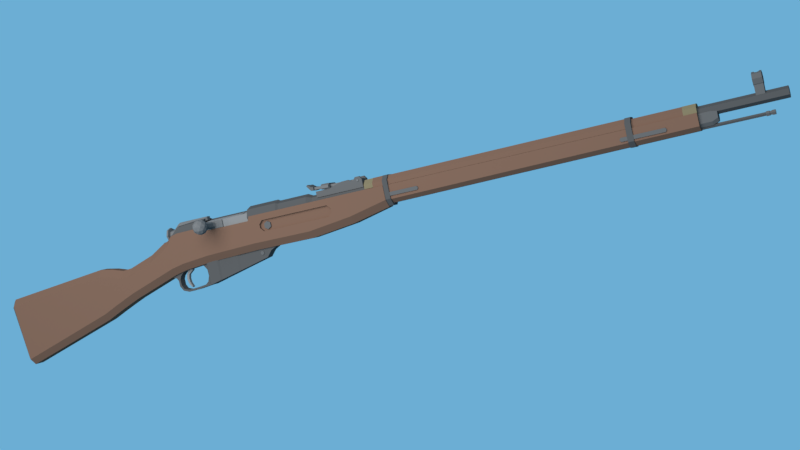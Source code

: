 # Source: Mosin_Nagant.blend  (saved by Blender 2.79.0; exported with 4.5.12 LTS)
import bpy
from mathutils import Matrix  # noqa: F401  (used for matrix-valued properties, if any)

bpy.ops.wm.read_factory_settings(use_empty=True)
scene = bpy.context.scene
scene.name = 'Scene'

# ---- collections
col_collection_1 = bpy.data.collections.new('Collection 1'); scene.collection.children.link(col_collection_1)

# ---- materials (node trees are filled in below, after node groups)
mat_material_007 = bpy.data.materials.new('Material.007')
mat_material_007.alpha_threshold = 0.0
mat_material_007.roughness = 0.5
mat_material_001 = bpy.data.materials.new('Material.001')
mat_material_001.alpha_threshold = 0.0
mat_material_001.roughness = 0.5
mat_material_006 = bpy.data.materials.new('Material.006')
mat_material_006.alpha_threshold = 0.0
mat_material_006.roughness = 0.5
mat_material_002 = bpy.data.materials.new('Material.002')
mat_material_002.alpha_threshold = 0.0
mat_material_002.roughness = 0.5
mat_material_005 = bpy.data.materials.new('Material.005')
mat_material_005.alpha_threshold = 0.0
mat_material_005.roughness = 0.5
mat_material_004 = bpy.data.materials.new('Material.004')
mat_material_004.alpha_threshold = 0.0
mat_material_004.roughness = 0.5
mat_material = bpy.data.materials.new('Material')
mat_material.alpha_threshold = 0.0
mat_material.roughness = 0.5
mat_material.line_color = (0.0, 0.0, 0.0, 1.0)
mat_material_003 = bpy.data.materials.new('Material.003')
mat_material_003.alpha_threshold = 0.0
mat_material_003.roughness = 0.5

# ---- material node trees
mat_material_007.use_nodes = True; mat_material_007.node_tree.nodes.clear()
_N = mat_material_007.node_tree.nodes; _L = mat_material_007.node_tree.links
n0 = _N.new('ShaderNodeOutputMaterial'); n0.name = 'Material Output'; n0.location = (300, 300)
n1 = _N.new('ShaderNodeBsdfDiffuse'); n1.name = 'Diffuse BSDF'; n1.location = (10, 300)
n1.inputs[0].default_value = (0.1193, 0.1193, 0.1193, 1.0)
_L.new(n1.outputs[0], n0.inputs[0])
n0.is_active_output = True
mat_material_001.use_nodes = True; mat_material_001.node_tree.nodes.clear()
_N = mat_material_001.node_tree.nodes; _L = mat_material_001.node_tree.links
n0 = _N.new('ShaderNodeOutputMaterial'); n0.name = 'Material Output'; n0.location = (300, 300)
n1 = _N.new('ShaderNodeBsdfDiffuse'); n1.name = 'Diffuse BSDF'; n1.location = (10, 300)
n1.inputs[0].default_value = (0.04696, 0.04696, 0.04696, 1.0)
_L.new(n1.outputs[0], n0.inputs[0])
n0.is_active_output = True
mat_material_006.use_nodes = True; mat_material_006.node_tree.nodes.clear()
_N = mat_material_006.node_tree.nodes; _L = mat_material_006.node_tree.links
n0 = _N.new('ShaderNodeOutputMaterial'); n0.name = 'Material Output'; n0.location = (300, 300)
n1 = _N.new('ShaderNodeBsdfDiffuse'); n1.name = 'Diffuse BSDF'; n1.location = (10, 300)
n1.inputs[0].default_value = (0.08714, 0.08714, 0.08714, 1.0)
_L.new(n1.outputs[0], n0.inputs[0])
n0.is_active_output = True
mat_material_002.use_nodes = True; mat_material_002.node_tree.nodes.clear()
_N = mat_material_002.node_tree.nodes; _L = mat_material_002.node_tree.links
n0 = _N.new('ShaderNodeOutputMaterial'); n0.name = 'Material Output'; n0.location = (300, 300)
n1 = _N.new('ShaderNodeBsdfDiffuse'); n1.name = 'Diffuse BSDF'; n1.location = (10, 300)
n1.inputs[0].default_value = (0.06372, 0.06372, 0.06372, 1.0)
_L.new(n1.outputs[0], n0.inputs[0])
n0.is_active_output = True
mat_material_005.use_nodes = True; mat_material_005.node_tree.nodes.clear()
_N = mat_material_005.node_tree.nodes; _L = mat_material_005.node_tree.links
n0 = _N.new('ShaderNodeOutputMaterial'); n0.name = 'Material Output'; n0.location = (300, 300)
n1 = _N.new('ShaderNodeBsdfDiffuse'); n1.name = 'Diffuse BSDF'; n1.location = (10, 300)
n1.inputs[0].default_value = (0.06372, 0.06372, 0.06372, 1.0)
_L.new(n1.outputs[0], n0.inputs[0])
n0.is_active_output = True
mat_material_004.use_nodes = True; mat_material_004.node_tree.nodes.clear()
_N = mat_material_004.node_tree.nodes; _L = mat_material_004.node_tree.links
n0 = _N.new('ShaderNodeOutputMaterial'); n0.name = 'Material Output'; n0.location = (300, 300)
n1 = _N.new('ShaderNodeBsdfDiffuse'); n1.name = 'Diffuse BSDF'; n1.location = (10, 300)
n1.inputs[0].default_value = (0.1107, 0.09266, 0.05474, 1.0)
_L.new(n1.outputs[0], n0.inputs[0])
n0.is_active_output = True
mat_material.use_nodes = True; mat_material.node_tree.nodes.clear()
_N = mat_material.node_tree.nodes; _L = mat_material.node_tree.links
n0 = _N.new('ShaderNodeOutputMaterial'); n0.name = 'Material Output'; n0.location = (300, 300)
n1 = _N.new('ShaderNodeBsdfDiffuse'); n1.name = 'Diffuse BSDF'; n1.location = (10, 300)
n1.inputs[0].default_value = (0.0985, 0.05626, 0.03896, 1.0)
_L.new(n1.outputs[0], n0.inputs[0])
n0.is_active_output = True
mat_material_003.use_nodes = True; mat_material_003.node_tree.nodes.clear()
_N = mat_material_003.node_tree.nodes; _L = mat_material_003.node_tree.links
n0 = _N.new('ShaderNodeOutputMaterial'); n0.name = 'Material Output'; n0.location = (300, 300)
n1 = _N.new('ShaderNodeBsdfDiffuse'); n1.name = 'Diffuse BSDF'; n1.location = (10, 300)
n1.inputs[0].default_value = (0.1329, 0.1329, 0.1329, 1.0)
_L.new(n1.outputs[0], n0.inputs[0])
n0.is_active_output = True

# ---- world
world_world = bpy.data.worlds.new('World'); scene.world = world_world
world_world.use_nodes = True; world_world.node_tree.nodes.clear()
_N = world_world.node_tree.nodes; _L = world_world.node_tree.links
n0 = _N.new('ShaderNodeOutputWorld'); n0.name = 'World Output'; n0.location = (300, 300)
n1 = _N.new('ShaderNodeBackground'); n1.name = 'Background'; n1.location = (10, 300)
n1.inputs[0].default_value = (0.15, 0.4233, 0.6584, 1.0)
_L.new(n1.outputs[0], n0.inputs[0])
n0.is_active_output = True
world_world.color = (0.05088, 0.05088, 0.05088)
world_world.use_sun_shadow = False
world_world.sun_shadow_jitter_overblur = 0.0
world_world.cycles.sampling_method = 'MANUAL'

# ---- cameras
cam_camera = bpy.data.cameras.new('Camera')
cam_camera.clip_end = 100.0
cam_camera.lens = 42.4
cam_camera.sensor_width = 32.0
cam_camera.sensor_height = 18.0
cam_camera.ortho_scale = 7.314
cam_camera.dof.focus_distance = 0.0

# ---- lights
light_lamp = bpy.data.lights.new('Lamp', 'AREA')
light_lamp.transmission_factor = 0.0
light_lamp.cutoff_distance = 30.0
light_lamp.energy = 5498.0
light_lamp.shadow_buffer_clip_start = 1.001
light_lamp.shadow_soft_size = 15.0
light_lamp.shadow_maximum_resolution = 0.006
light_lamp.use_absolute_resolution = True
light_lamp.size = 15.0
light_lamp.size_y = 0.1

# ---- meshes
me_cylinder_014 = bpy.data.meshes.new('Cylinder.014')
me_cylinder_014.from_pydata([(0.0, 1.0, -1.0), (0.0, 1.0, 1.0), (0.866, 0.5, -1.0), (0.866, 0.5, 1.0), (0.866, -0.5, -1.0), (0.866, -0.5, 1.0), (-8.742e-08, -1.0, -1.0), (-8.742e-08, -1.0, 1.0), (-0.866, -0.5, -1.0), (-0.866, -0.5, 1.0), (-0.866, 0.5, -1.0), (-0.866, 0.5, 1.0)], [], [(0, 1, 3, 2), (2, 3, 5, 4), (4, 5, 7, 6), (6, 7, 9, 8), (3, 1, 11, 9, 7, 5), (8, 9, 11, 10), (10, 11, 1, 0), (0, 2, 4, 6, 8, 10)])
me_cylinder_014.materials.append(mat_material_007)
me_cylinder_014.use_remesh_preserve_volume = False
me_cylinder_014.use_remesh_preserve_attributes = False
me_cylinder_014.use_mirror_vertex_groups = False
me_cylinder_014.update()
me_cube_038 = bpy.data.meshes.new('Cube.038')
me_cube_038.from_pydata([(-5.823, -1.0, -2.627), (-5.823, -1.0, -0.6272), (-5.823, 1.0, -2.627), (-5.823, 1.0, -0.6272), (2.332, -1.0, -0.7145), (2.332, -1.0, 1.286), (2.332, 1.0, -0.7145), (2.332, 1.0, 1.286), (-6.871, 2.384e-07, -2.871), (-6.871, 2.384e-07, -0.8711), (1.0, 0.0, -1.0), (1.0, 0.0, 1.0)], [], [(8, 9, 3, 2), (2, 3, 7, 6), (10, 11, 5, 4), (4, 5, 1, 0), (8, 10, 4, 0), (11, 9, 1, 5), (7, 3, 9, 11), (2, 6, 10, 8), (6, 7, 11, 10), (0, 1, 9, 8)])
me_cube_038.materials.append(mat_material_001)
me_cube_038.use_remesh_preserve_volume = False
me_cube_038.use_remesh_preserve_attributes = False
me_cube_038.use_mirror_vertex_groups = False
me_cube_038.update()
me_cube_037 = bpy.data.meshes.new('Cube.037')
me_cube_037.from_pydata([(-8.364, -0.5618, 0.5239), (-8.578, -0.4801, 0.4979), (-8.651, -0.3633, 0.4607), (-8.074, 0.6134, 0.6196), (-8.878, 3.494e-08, 0.3451), (-8.578, 0.4801, 0.4979), (-8.364, 0.5618, 0.5239), (-8.651, 0.3633, 0.4607), (-7.525, 0.5618, 0.5239), (-7.525, 2.594e-07, 0.3451), (-7.525, -0.5618, 0.5239), (-8.345, -0.5618, 0.5532), (-8.559, -0.4801, 0.5272), (-8.632, -0.3633, 0.49), (-8.859, 3.494e-08, 0.3744), (-8.559, 0.4801, 0.5272), (-8.345, 0.5618, 0.5532), (-8.632, 0.3633, 0.49), (-7.506, 0.5618, 0.5532), (-7.506, 2.594e-07, 0.3744), (-7.506, -0.5618, 0.5532)], [(6, 3)], [(10, 9, 19, 20), (4, 2, 13, 14), (14, 19, 18, 16, 15, 17), (14, 13, 12, 11, 20, 19), (7, 4, 14, 17), (1, 0, 11, 12), (0, 10, 20, 11), (6, 5, 15, 16), (8, 6, 16, 18), (2, 1, 12, 13), (9, 8, 18, 19), (5, 7, 17, 15)])
me_cube_037.materials.append(mat_material_001)
me_cube_037.use_remesh_preserve_volume = False
me_cube_037.use_remesh_preserve_attributes = False
me_cube_037.use_mirror_vertex_groups = False
me_cube_037.update()
me_cube_036 = bpy.data.meshes.new('Cube.036')
me_cube_036.from_pydata([(-3.992, -1.0, -1.277), (-3.992, -1.0, 1.032), (-3.992, 1.0, -1.277), (-3.992, 1.0, 1.032), (2.736, -1.0, -1.277), (2.736, -1.0, 1.032), (2.736, 1.0, -1.277), (2.736, 1.0, 1.032)], [], [(0, 1, 3, 2), (2, 3, 7, 6), (6, 7, 5, 4), (4, 5, 1, 0), (2, 6, 4, 0), (7, 3, 1, 5)])
me_cube_036.materials.append(mat_material_006)
me_cube_036.use_remesh_preserve_volume = False
me_cube_036.use_remesh_preserve_attributes = False
me_cube_036.use_mirror_vertex_groups = False
me_cube_036.update()
me_icosphere = bpy.data.meshes.new('Icosphere')
me_icosphere.from_pydata([(0.0, 0.0, -1.0), (0.7236, -0.5257, -0.4472), (-0.2764, -0.8506, -0.4472), (-0.8944, 0.0, -0.4472), (-0.2764, 0.8506, -0.4472), (0.7236, 0.5257, -0.4472), (0.2764, -0.8506, 0.4472), (-0.7236, -0.5257, 0.4472), (-0.7236, 0.5257, 0.4472), (0.2764, 0.8506, 0.4472), (0.8944, 0.0, 0.4472), (0.0, 0.0, 1.0), (-0.1625, -0.5, -0.8507), (0.4253, -0.309, -0.8507), (0.2629, -0.809, -0.5257), (0.8506, 0.0, -0.5257), (0.4253, 0.309, -0.8507), (-0.5257, 0.0, -0.8507), (-0.6882, -0.5, -0.5257), (-0.1625, 0.5, -0.8507), (-0.6882, 0.5, -0.5257), (0.2629, 0.809, -0.5257), (0.9511, -0.309, 0.0), (0.9511, 0.309, 0.0), (0.0, -1.0, 0.0), (0.5878, -0.809, 0.0), (-0.9511, -0.309, 0.0), (-0.5878, -0.809, 0.0), (-0.5878, 0.809, 0.0), (-0.9511, 0.309, 0.0), (0.5878, 0.809, 0.0), (0.0, 1.0, 0.0), (0.6882, -0.5, 0.5257), (-0.2629, -0.809, 0.5257), (-0.8506, 0.0, 0.5257), (-0.2629, 0.809, 0.5257), (0.6882, 0.5, 0.5257), (0.1625, -0.5, 0.8507), (0.5257, 0.0, 0.8507), (-0.4253, -0.309, 0.8507), (-0.4253, 0.309, 0.8507), (0.1625, 0.5, 0.8507)], [], [(0, 13, 12), (1, 13, 15), (0, 12, 17), (0, 17, 19), (0, 19, 16), (1, 15, 22), (2, 14, 24), (3, 18, 26), (4, 20, 28), (5, 21, 30), (1, 22, 25), (2, 24, 27), (3, 26, 29), (4, 28, 31), (5, 30, 23), (6, 32, 37), (7, 33, 39), (8, 34, 40), (9, 35, 41), (10, 36, 38), (38, 41, 11), (38, 36, 41), (36, 9, 41), (41, 40, 11), (41, 35, 40), (35, 8, 40), (40, 39, 11), (40, 34, 39), (34, 7, 39), (39, 37, 11), (39, 33, 37), (33, 6, 37), (37, 38, 11), (37, 32, 38), (32, 10, 38), (23, 36, 10), (23, 30, 36), (30, 9, 36), (31, 35, 9), (31, 28, 35), (28, 8, 35), (29, 34, 8), (29, 26, 34), (26, 7, 34), (27, 33, 7), (27, 24, 33), (24, 6, 33), (25, 32, 6), (25, 22, 32), (22, 10, 32), (30, 31, 9), (30, 21, 31), (21, 4, 31), (28, 29, 8), (28, 20, 29), (20, 3, 29), (26, 27, 7), (26, 18, 27), (18, 2, 27), (24, 25, 6), (24, 14, 25), (14, 1, 25), (22, 23, 10), (22, 15, 23), (15, 5, 23), (16, 21, 5), (16, 19, 21), (19, 4, 21), (19, 20, 4), (19, 17, 20), (17, 3, 20), (17, 18, 3), (17, 12, 18), (12, 2, 18), (15, 16, 5), (15, 13, 16), (13, 0, 16), (12, 14, 2), (12, 13, 14), (13, 1, 14)])
me_icosphere.materials.append(mat_material_006)
me_icosphere.use_remesh_preserve_volume = False
me_icosphere.use_remesh_preserve_attributes = False
me_icosphere.use_mirror_vertex_groups = False
me_icosphere.update()
me_cylinder_012 = bpy.data.meshes.new('Cylinder.012')
me_cylinder_012.from_pydata([(0.0, 1.0, -5.224), (8.227e-09, 1.0, -0.1437), (0.866, 0.5, -5.224), (1.225, 0.5, -0.1437), (0.866, -0.5, -5.224), (1.225, -0.5, -0.1437), (-8.742e-08, -1.0, -5.224), (-1.154e-07, -1.0, -0.1437), (-0.866, -0.5, -5.224), (-1.225, -0.5, -0.1437), (-0.866, 0.5, -5.224), (-1.225, 0.5, -0.1437), (0.0, 1.0, -1.092), (0.866, 0.5, -1.092), (0.866, -0.5, -1.092), (-8.742e-08, -1.0, -1.092), (-0.866, -0.5, -1.092), (-0.866, 0.5, -1.092)], [], [(12, 1, 3, 13), (13, 3, 5, 14), (14, 5, 7, 15), (15, 7, 9, 16), (3, 1, 11, 9, 7, 5), (16, 9, 11, 17), (17, 11, 1, 12), (0, 2, 4, 6, 8, 10), (10, 17, 12, 0), (8, 16, 17, 10), (6, 15, 16, 8), (4, 14, 15, 6), (2, 13, 14, 4), (0, 12, 13, 2)])
me_cylinder_012.materials.append(mat_material_006)
me_cylinder_012.use_remesh_preserve_volume = False
me_cylinder_012.use_remesh_preserve_attributes = False
me_cylinder_012.use_mirror_vertex_groups = False
me_cylinder_012.update()
me_cylinder_011 = bpy.data.meshes.new('Cylinder.011')
me_cylinder_011.from_pydata([(0.0, 1.0, -1.0), (0.0, 1.0, 1.0), (0.7071, 0.7071, -1.0), (0.7071, 0.7071, 1.0), (1.0, -4.371e-08, -1.0), (1.0, -4.371e-08, 1.0), (0.7071, -0.7071, -1.0), (0.7071, -0.7071, 1.0), (-8.742e-08, -1.0, -1.0), (-8.742e-08, -1.0, 1.0), (-0.7071, -0.7071, -1.0), (-0.7071, -0.7071, 1.0), (-1.0, 1.192e-08, -1.0), (-1.0, 1.192e-08, 1.0), (-0.7071, 0.7071, -1.0), (-0.7071, 0.7071, 1.0)], [], [(0, 1, 3, 2), (2, 3, 5, 4), (4, 5, 7, 6), (6, 7, 9, 8), (8, 9, 11, 10), (10, 11, 13, 12), (3, 1, 15, 13, 11, 9, 7, 5), (12, 13, 15, 14), (14, 15, 1, 0), (0, 2, 4, 6, 8, 10, 12, 14)])
me_cylinder_011.materials.append(mat_material_006)
me_cylinder_011.use_remesh_preserve_volume = False
me_cylinder_011.use_remesh_preserve_attributes = False
me_cylinder_011.use_mirror_vertex_groups = False
me_cylinder_011.update()
me_cube_035 = bpy.data.meshes.new('Cube.035')
me_cube_035.from_pydata([(-8.61, -1.0, -0.8241), (-8.61, -1.0, 0.8241), (-8.61, 1.0, -0.8241), (-8.61, 1.0, 0.8241), (1.772, -0.7473, -0.8241), (1.772, -0.7473, 0.8241), (1.146, 1.0, -0.8241), (1.146, 1.0, 0.8241), (-0.3016, 1.0, -0.8241), (-0.3016, 1.0, 0.8241), (-0.3015, -0.7473, -0.8241), (-0.3015, -0.7473, 0.8241), (0.2975, 1.0, 0.8241), (0.2986, -0.7473, -0.8241), (0.2975, 1.0, -0.8241), (0.2986, -0.7473, 0.8241), (-8.61, -0.1306, -0.8241), (-8.61, -0.1306, 0.8241), (1.5, -0.1306, -0.8241), (1.5, -0.1306, 0.8241), (-0.3015, -0.1306, 0.8241), (-0.3015, -0.1306, -0.8241), (0.2981, -0.1306, 0.8241), (0.2981, -0.1306, -0.8241), (-2.916, 1.0, -0.8241), (-2.916, -0.7473, 0.8241), (-2.916, 1.0, 0.8241), (-2.916, -0.7473, -0.8241), (-2.916, -0.1306, -0.8241), (-2.916, -0.1306, 0.8241), (-3.814, 1.0, -0.8241), (-3.814, -1.0, 0.8241), (-3.814, -0.1306, -0.8241), (-3.814, 1.0, 0.8241), (-3.814, -1.0, -0.8241), (-3.814, -0.1306, 0.8241)], [], [(16, 17, 3, 2), (14, 12, 7, 6), (18, 19, 5, 4), (34, 31, 1, 0), (23, 18, 4, 13), (35, 17, 1, 31), (22, 20, 11, 15), (28, 21, 10, 27), (13, 15, 11, 10), (24, 26, 9, 8), (4, 5, 15, 13), (19, 22, 15, 5), (21, 23, 13, 10), (7, 12, 22, 19), (24, 8, 21, 28), (33, 3, 17, 35), (14, 6, 18, 23), (6, 7, 19, 18), (0, 1, 17, 16), (14, 23, 22, 12), (8, 9, 20, 21), (23, 21, 20, 22), (9, 26, 29, 20), (30, 24, 28, 32), (30, 33, 26, 24), (32, 28, 27, 34), (20, 29, 25, 11), (10, 11, 25, 27), (16, 32, 34, 0), (2, 3, 33, 30), (2, 30, 32, 16), (26, 33, 35, 29), (29, 35, 31, 25), (27, 25, 31, 34)])
me_cube_035.materials.append(mat_material_007)
me_cube_035.use_remesh_preserve_volume = False
me_cube_035.use_remesh_preserve_attributes = False
me_cube_035.use_mirror_vertex_groups = False
me_cube_035.update()
me_cube_033 = bpy.data.meshes.new('Cube.033')
me_cube_033.from_pydata([(-1.0, -1.0, -1.226), (-1.0, -1.0, 1.0), (-1.0, 1.0, -1.226), (-1.0, 1.0, 1.0), (2.614, -1.0, -1.226), (2.614, -1.0, 1.0), (2.614, 1.0, -1.226), (2.614, 1.0, 1.0)], [], [(0, 1, 3, 2), (2, 3, 7, 6), (6, 7, 5, 4), (4, 5, 1, 0), (2, 6, 4, 0), (7, 3, 1, 5)])
me_cube_033.materials.append(mat_material_006)
me_cube_033.use_remesh_preserve_volume = False
me_cube_033.use_remesh_preserve_attributes = False
me_cube_033.use_mirror_vertex_groups = False
me_cube_033.update()
me_cube_032 = bpy.data.meshes.new('Cube.032')
me_cube_032.from_pydata([(-1.0, -0.7684, -1.0), (0.4616, -1.0, -0.05047), (-1.0, 0.7684, -1.0), (0.4616, 1.0, -0.05047), (2.236, -1.0, -1.0), (4.888, -1.0, -0.006307), (2.236, 1.0, -1.0), (4.888, 1.0, -0.006307), (9.766, -0.5868, -0.02908), (9.353, -1.0, -0.02715), (9.353, 1.0, -0.02715), (9.766, 0.5868, -0.02908), (9.771, -0.5868, 0.9523), (9.771, 0.5868, 0.9523), (1.232, -1.0, 0.6106), (1.656, -0.6355, 0.9751), (1.656, 0.6355, 0.9751), (1.232, 1.0, 0.6106), (4.891, -1.0, 0.6106), (4.893, -0.6355, 0.9751), (4.893, 0.6355, 0.9751), (4.891, 1.0, 0.6106), (9.722, -0.6355, 0.9525), (9.356, -1.0, 0.5898), (9.356, 1.0, 0.5898), (9.722, 0.6355, 0.9525)], [], [(0, 1, 3, 2), (2, 3, 7, 6), (6, 7, 5, 4), (4, 5, 1, 0), (2, 6, 4, 0), (22, 23, 9, 8, 12), (1, 5, 18, 14), (20, 16, 15, 19), (7, 3, 17, 21), (20, 19, 22, 12, 13, 25), (7, 21, 24, 10), (5, 7, 10, 11, 8, 9), (18, 5, 9, 23), (10, 24, 25, 13, 11), (8, 11, 13, 12), (16, 20, 21, 17), (19, 15, 14, 18), (22, 19, 18, 23), (20, 25, 24, 21), (3, 1, 14, 15, 16, 17)])
me_cube_032.materials.append(mat_material_006)
me_cube_032.use_remesh_preserve_volume = False
me_cube_032.use_remesh_preserve_attributes = False
me_cube_032.use_mirror_vertex_groups = False
me_cube_032.update()
me_cylinder_010 = bpy.data.meshes.new('Cylinder.010')
me_cylinder_010.from_pydata([(3.431e-07, 1.0, 0.7622), (0.0, 1.0, 1.0), (0.7071, 0.7071, 0.7622), (0.7071, 0.7071, 1.0), (1.0, -2.805e-07, 0.7622), (1.0, -4.371e-08, 1.0), (0.7071, -0.7071, 0.7622), (0.7071, -0.7071, 1.0), (2.557e-07, -1.0, 0.7622), (-8.742e-08, -1.0, 1.0), (-0.7071, -0.7071, 0.7622), (-0.7071, -0.7071, 1.0), (-1.0, -2.248e-07, 0.7622), (-1.0, 1.192e-08, 1.0), (-0.7071, 0.7071, 0.7622), (-0.7071, 0.7071, 1.0), (2.935e-07, 0.5675, 0.5767), (0.4013, 0.4013, 0.5767), (0.5675, -2.385e-07, 0.5767), (0.4013, -0.4013, 0.5767), (2.438e-07, -0.5675, 0.5767), (-0.4013, -0.4013, 0.5767), (-0.5675, -2.069e-07, 0.5767), (-0.4013, 0.4013, 0.5767), (1.046e-08, 0.5997, 1.069), (0.424, 0.424, 1.069), (0.5997, -3.251e-08, 1.069), (0.424, -0.424, 1.069), (-4.196e-08, -0.5997, 1.069), (-0.424, -0.424, 1.069), (-0.5997, 8.557e-10, 1.069), (-0.424, 0.424, 1.069), (2.48e-08, 0.5997, 1.517), (0.424, 0.424, 1.517), (0.5997, -9.274e-08, 1.517), (0.424, -0.424, 1.517), (-2.762e-08, -0.5997, 1.517), (-0.424, -0.424, 1.517), (-0.5997, -5.937e-08, 1.517), (-0.424, 0.424, 1.517), (7.646e-08, 0.6891, 1.851), (0.4872, 0.4872, 1.851), (0.6891, -1.437e-07, 1.851), (0.4872, -0.4872, 1.851), (1.622e-08, -0.6891, 1.851), (-0.4872, -0.4872, 1.851), (-0.6891, -1.053e-07, 1.851), (-0.4872, 0.4872, 1.851), (1.143e-07, 0.6891, 5.471), (0.4872, 0.4872, 5.471), (0.6891, 3.692e-08, 5.471), (0.4872, -0.4872, 5.471), (5.408e-08, -0.6891, 5.471), (-0.4872, -0.4872, 5.471), (-0.6891, 7.526e-08, 5.471), (-0.4872, 0.4872, 5.471)], [], [(0, 1, 3, 2), (2, 3, 5, 4), (4, 5, 7, 6), (6, 7, 9, 8), (8, 9, 11, 10), (10, 11, 13, 12), (1, 15, 31, 24), (12, 13, 15, 14), (14, 15, 1, 0), (6, 8, 20, 19), (16, 17, 18, 19, 20, 21, 22, 23), (12, 14, 23, 22), (2, 4, 18, 17), (8, 10, 21, 20), (14, 0, 16, 23), (0, 2, 17, 16), (4, 6, 19, 18), (10, 12, 22, 21), (30, 29, 37, 38), (3, 1, 24, 25), (7, 5, 26, 27), (13, 11, 29, 30), (9, 7, 27, 28), (15, 13, 30, 31), (5, 3, 25, 26), (11, 9, 28, 29), (33, 32, 40, 41), (28, 27, 35, 36), (26, 25, 33, 34), (31, 30, 38, 39), (29, 28, 36, 37), (27, 26, 34, 35), (25, 24, 32, 33), (24, 31, 39, 32), (47, 46, 54, 55), (32, 39, 47, 40), (38, 37, 45, 46), (36, 35, 43, 44), (34, 33, 41, 42), (39, 38, 46, 47), (37, 36, 44, 45), (35, 34, 42, 43), (49, 48, 55, 54, 53, 52, 51, 50), (45, 44, 52, 53), (43, 42, 50, 51), (41, 40, 48, 49), (40, 47, 55, 48), (46, 45, 53, 54), (44, 43, 51, 52), (42, 41, 49, 50)])
me_cylinder_010.materials.append(mat_material_006)
me_cylinder_010.use_remesh_preserve_volume = False
me_cylinder_010.use_remesh_preserve_attributes = False
me_cylinder_010.use_mirror_vertex_groups = False
me_cylinder_010.update()
me_cylinder_009 = bpy.data.meshes.new('Cylinder.009')
me_cylinder_009.from_pydata([(-5.201e-07, 1.0, -7.888), (3.906e-08, 1.0, 1.517), (0.7071, 0.7071, -7.888), (0.7071, 0.7071, 1.517), (1.0, -4.371e-08, -7.888), (1.0, -4.371e-08, 1.517), (0.7071, -0.7071, -7.888), (0.7071, -0.7071, 1.517), (-6.075e-07, -1.0, -7.888), (-4.837e-08, -1.0, 1.517), (-0.7071, -0.7071, -7.888), (-0.7071, -0.7071, 1.517), (-1.0, 1.192e-08, -7.888), (-1.0, 1.192e-08, 1.517), (-0.7071, 0.7071, -7.888), (-0.7071, 0.7071, 1.517), (-5.757e-07, 0.7618, -8.449), (0.5386, 0.5386, -8.449), (0.7618, -3.152e-08, -8.449), (0.5386, -0.5386, -8.449), (-6.423e-07, -0.7618, -8.449), (-0.5386, -0.5386, -8.449), (-0.7618, 1.086e-08, -8.449), (-0.5386, 0.5386, -8.449), (-5.94e-07, 0.7618, -14.58), (0.5386, 0.5386, -14.58), (0.7618, -3.152e-08, -14.58), (0.5386, -0.5386, -14.58), (-6.606e-07, -0.7618, -14.58), (-0.5386, -0.5386, -14.58), (-0.7618, 1.086e-08, -14.58), (-0.5386, 0.5386, -14.58)], [], [(0, 1, 3, 2), (2, 3, 5, 4), (4, 5, 7, 6), (6, 7, 9, 8), (8, 9, 11, 10), (10, 11, 13, 12), (3, 1, 15, 13, 11, 9, 7, 5), (12, 13, 15, 14), (14, 15, 1, 0), (14, 0, 16, 23), (23, 16, 24, 31), (0, 2, 17, 16), (4, 6, 19, 18), (10, 12, 22, 21), (6, 8, 20, 19), (12, 14, 23, 22), (2, 4, 18, 17), (8, 10, 21, 20), (24, 25, 26, 27, 28, 29, 30, 31), (21, 22, 30, 29), (19, 20, 28, 27), (17, 18, 26, 25), (22, 23, 31, 30), (20, 21, 29, 28), (18, 19, 27, 26), (16, 17, 25, 24)])
me_cylinder_009.materials.append(mat_material_007)
me_cylinder_009.use_remesh_preserve_volume = False
me_cylinder_009.use_remesh_preserve_attributes = False
me_cylinder_009.use_mirror_vertex_groups = False
me_cylinder_009.update()
me_cube_031 = bpy.data.meshes.new('Cube.031')
me_cube_031.from_pydata([(-2.542, -1.064, -1.152), (-1.399, -0.7266, 0.2387), (2.817, -1.064, -1.001), (2.81, -0.7266, 0.4888), (-2.457, -0.5369, -1.048), (2.807, -0.4282, 0.7165), (-1.212, -0.4282, 0.4664), (2.819, -0.5596, -1.417), (-2.463, -0.7947, -1.056), (2.809, -0.5774, 0.6027), (-1.306, -0.5774, 0.3526), (2.818, -0.8119, -1.209), (-2.504, -0.6051, -1.975), (2.772, -0.6278, -2.344), (-2.51, -0.8628, -1.982), (2.771, -0.88, -2.136)], [], [(11, 9, 3, 2), (2, 3, 1, 0), (8, 11, 2, 0), (9, 10, 1, 3), (8, 10, 6, 4), (4, 6, 5, 7), (0, 1, 10, 8), (5, 6, 10, 9), (7, 11, 15, 13), (7, 5, 9, 11), (12, 13, 15, 14), (11, 8, 14, 15), (8, 4, 12, 14), (4, 7, 13, 12)])
me_cube_031.materials.append(mat_material_001)
me_cube_031.use_remesh_preserve_volume = False
me_cube_031.use_remesh_preserve_attributes = False
me_cube_031.use_mirror_vertex_groups = False
me_cube_031.update()
me_cube_029 = bpy.data.meshes.new('Cube.029')
me_cube_029.from_pydata([(-1.0, -1.0, -1.0), (-1.0, -1.0, 1.0), (-1.0, 1.0, -1.0), (-1.0, 1.0, 1.0), (4.401, -1.0, -1.014), (4.401, -1.0, 0.986), (4.401, 1.0, -1.014), (4.401, 1.0, 0.986)], [], [(0, 1, 3, 2), (2, 3, 7, 6), (6, 7, 5, 4), (4, 5, 1, 0), (2, 6, 4, 0), (7, 3, 1, 5)])
me_cube_029.materials.append(mat_material_006)
me_cube_029.use_remesh_preserve_volume = False
me_cube_029.use_remesh_preserve_attributes = False
me_cube_029.use_mirror_vertex_groups = False
me_cube_029.update()
me_cube_028 = bpy.data.meshes.new('Cube.028')
me_cube_028.from_pydata([(-1.042, -1.0, -1.282), (-0.2795, -1.0, 1.026), (-3.095, -0.1427, 3.019), (0.9582, -0.2876, -1.282), (0.9582, -1.0, -1.282), (1.0, -1.0, 1.0), (-0.2795, -0.2876, 1.026), (-3.957, -0.1427, 2.282), (-3.957, -1.0, 2.282), (-3.095, -1.0, 3.019), (1.0, -0.2876, 1.0), (-1.042, -0.2876, -1.282), (-1.042, 0.0, -1.282), (-0.2795, 0.0, 1.026), (0.9582, 5.96e-08, -1.282), (1.0, 0.0, 1.0), (-3.671, -0.1427, 1.932), (-2.237, -0.1427, 2.411), (-2.237, -1.0, 2.411), (-3.671, -1.0, 1.932), (-3.671, 0.0, 1.932), (-2.237, 0.0, 2.411)], [], [(19, 18, 9, 8), (1, 6, 17, 18), (3, 10, 5, 4), (4, 5, 1, 0), (11, 3, 4, 0), (10, 6, 1, 5), (8, 9, 2, 7), (16, 19, 8, 7), (6, 13, 21, 17), (12, 14, 3, 11), (7, 2, 17, 16), (16, 17, 21, 20), (15, 13, 6, 10), (14, 15, 10, 3), (18, 17, 2, 9), (11, 0, 19, 16), (12, 11, 16, 20), (0, 1, 18, 19)])
me_cube_028.materials.append(mat_material_002)
me_cube_028.use_remesh_preserve_volume = False
me_cube_028.use_remesh_preserve_attributes = False
me_cube_028.use_mirror_vertex_groups = False
me_cube_028.update()
me_cube_027 = bpy.data.meshes.new('Cube.027')
me_cube_027.from_pydata([(-1.091, -1.0, -0.9951), (-1.0, -1.0, 1.0), (-1.091, 1.0, -0.9951), (-1.0, 1.0, 1.0), (2.907, -1.0, -1.128), (2.978, -1.0, 0.8646), (2.907, 1.0, -1.128), (2.978, 1.0, 0.8646), (-0.4169, 1.0, -1.018), (-0.3238, 1.0, 1.233), (-0.4169, -1.0, -1.018), (-0.3238, -1.0, 1.233), (2.338, 1.0, 1.143), (2.258, -1.0, -1.106), (2.258, 1.0, -1.106), (2.338, -1.0, 1.143)], [], [(0, 1, 3, 2), (14, 12, 7, 6), (6, 7, 5, 4), (10, 11, 1, 0), (14, 6, 4, 13), (9, 3, 1, 11), (12, 9, 11, 15), (2, 8, 10, 0), (13, 15, 11, 10), (2, 3, 9, 8), (4, 5, 15, 13), (7, 12, 15, 5), (8, 14, 13, 10), (8, 9, 12, 14)])
me_cube_027.materials.append(mat_material_002)
me_cube_027.use_remesh_preserve_volume = False
me_cube_027.use_remesh_preserve_attributes = False
me_cube_027.use_mirror_vertex_groups = False
me_cube_027.update()
me_cube_026 = bpy.data.meshes.new('Cube.026')
me_cube_026.from_pydata([(-1.0, -1.0, -1.0), (-1.0, -1.0, 1.0), (-1.0, 1.0, -1.0), (-1.0, 1.0, 1.0), (39.7, -1.0, -2.375), (39.7, -1.0, -0.3747), (39.7, 1.0, -2.375), (39.7, 1.0, -0.3747)], [], [(0, 1, 3, 2), (2, 3, 7, 6), (6, 7, 5, 4), (4, 5, 1, 0), (2, 6, 4, 0), (7, 3, 1, 5)])
me_cube_026.materials.append(mat_material_006)
me_cube_026.use_remesh_preserve_volume = False
me_cube_026.use_remesh_preserve_attributes = False
me_cube_026.use_mirror_vertex_groups = False
me_cube_026.update()
me_cylinder_008 = bpy.data.meshes.new('Cylinder.008')
me_cylinder_008.from_pydata([(0.0, 1.0, -1.0), (0.0, 1.0, 1.0), (0.866, 0.5, -1.0), (0.866, 0.5, 1.0), (0.866, -0.5, -1.0), (0.866, -0.5, 1.0), (-8.742e-08, -1.0, -1.0), (-8.742e-08, -1.0, 1.0), (-0.866, -0.5, -1.0), (-0.866, -0.5, 1.0), (-0.866, 0.5, -1.0), (-0.866, 0.5, 1.0)], [], [(0, 1, 3, 2), (2, 3, 5, 4), (4, 5, 7, 6), (6, 7, 9, 8), (3, 1, 11, 9, 7, 5), (8, 9, 11, 10), (10, 11, 1, 0), (0, 2, 4, 6, 8, 10)])
me_cylinder_008.materials.append(mat_material_006)
me_cylinder_008.use_remesh_preserve_volume = False
me_cylinder_008.use_remesh_preserve_attributes = False
me_cylinder_008.use_mirror_vertex_groups = False
me_cylinder_008.update()
me_cube_025 = bpy.data.meshes.new('Cube.025')
me_cube_025.from_pydata([(-1.0, -1.0, -0.7555), (-1.0, -1.0, 0.8889), (11.34, -0.7027, 2.279), (10.68, -0.7027, 1.437), (1.0, -1.0, -0.7555), (1.0, -1.0, 0.8889), (9.12, -0.7027, 1.985), (7.116, -0.7027, 1.935), (13.26, -1.0, -0.7555), (13.26, -1.0, 1.455), (3.631, -0.7027, 1.043), (13.26, -0.7027, -0.7555), (3.631, -1.0, 1.043), (1.0, -0.7027, -0.7555), (-1.0, -0.7027, 0.8889), (3.631, -1.0, -0.7555), (7.116, -1.0, 1.935), (6.674, -1.0, -0.7555), (12.59, -0.7027, 2.297), (10.68, -0.7027, -0.7555), (9.12, -1.0, 1.985), (9.657, -1.0, -0.7555), (9.657, -0.7027, -0.7555), (6.674, -0.7027, -0.7555), (10.68, -1.0, 1.437), (10.68, -1.0, -0.7555), (3.631, -0.7027, -0.7555), (13.26, -0.7027, 1.455), (12.59, -1.0, 2.297), (1.0, -0.7027, 0.8889), (11.34, -1.0, 2.279), (-1.0, -0.7027, -0.7555), (-1.0, 0.0, -0.7555), (-1.0, 0.0, 0.8889), (1.0, 0.0, -0.7555), (1.0, 0.0, 0.8889), (13.26, 0.0, -0.7555), (13.26, 0.0, 1.455), (3.631, 0.0, -0.7555), (3.631, 0.0, 1.043), (6.674, 0.0, -0.7555), (9.657, 0.0, -0.7555), (10.68, 0.0, -0.7555), (12.54, -0.7027, 1.043), (12.54, 0.0, 1.043), (12.71, -0.7027, 1.431), (12.71, 0.0, 1.431), (10.31, -0.7027, -0.7555), (10.15, -1.0, 1.458), (10.31, -1.0, -0.7555), (10.15, -0.7027, 1.458), (10.31, 0.0, -0.7555)], [], [(35, 29, 10, 39), (4, 5, 1, 0), (31, 13, 4, 0), (29, 14, 1, 5), (11, 27, 9, 8), (32, 34, 13, 31), (24, 25, 8, 9), (36, 37, 27, 11), (5, 4, 15, 12), (29, 5, 12, 10), (12, 15, 17, 16), (10, 12, 16, 7), (49, 47, 19, 25), (16, 17, 21, 20), (9, 27, 18, 28), (7, 16, 20, 6), (4, 13, 26, 15), (48, 49, 25, 24), (15, 26, 23, 17), (50, 48, 24, 3), (2, 30, 28, 18), (3, 24, 30, 2), (24, 9, 28, 30), (25, 19, 11, 8), (0, 1, 14, 31), (17, 23, 22, 21), (47, 51, 42, 19), (23, 40, 41, 22), (26, 38, 40, 23), (13, 34, 38, 26), (19, 42, 36, 11), (35, 33, 14, 29), (31, 14, 33, 32), (39, 10, 43, 44), (44, 43, 45, 46), (37, 46, 45, 27), (10, 7, 6, 50, 3, 2, 18, 27, 45, 43), (22, 41, 51, 47), (6, 20, 48, 50), (20, 21, 49, 48), (21, 22, 47, 49)])
me_cube_025.materials.append(mat_material_005)
me_cube_025.use_remesh_preserve_volume = False
me_cube_025.use_remesh_preserve_attributes = False
me_cube_025.use_mirror_vertex_groups = False
me_cube_025.update()
me_cylinder_007 = bpy.data.meshes.new('Cylinder.007')
me_cylinder_007.from_pydata([(-1.141e-06, 1.0, -6.858), (2.216e-07, 1.0, 2.138), (0.7071, 0.7071, -6.858), (0.7071, 0.7071, 2.138), (1.0, 7.433e-07, -6.858), (1.0, -1.966e-07, 2.138), (0.7071, -0.7071, -6.858), (0.7071, -0.7071, 2.138), (-1.228e-06, -1.0, -6.858), (1.341e-07, -1.0, 2.138), (-0.7071, -0.7071, -6.858), (-0.7071, -0.7071, 2.138), (-1.0, -1.41e-07, 2.138), (-0.7071, 0.7071, -6.858), (-0.7071, 0.7071, 2.138), (2.635e-07, 0.8681, 2.367), (0.6138, 0.6138, 2.367), (0.8681, -2.24e-07, 2.367), (0.6138, -0.6138, 2.367), (1.876e-07, -0.8681, 2.367), (-0.6138, -0.6138, 2.367), (-0.8681, -1.757e-07, 2.367), (-0.6138, 0.6138, 2.367), (1.062e-07, 0.8681, 5.323), (0.6138, 0.6138, 5.323), (0.8681, -1.325e-07, 5.323), (0.6138, -0.6138, 5.323), (3.031e-08, -0.8681, 5.323), (-0.6138, -0.6138, 5.323), (-0.8681, -8.423e-08, 5.323), (-0.6138, 0.6138, 5.323), (2.054e-07, 0.6259, 5.841), (0.4426, 0.4426, 5.841), (0.6259, -1.873e-07, 5.841), (0.4426, -0.4426, 5.841), (1.507e-07, -0.6259, 5.841), (-0.4426, -0.4426, 5.841), (-0.6259, -1.525e-07, 5.841), (-0.4426, 0.4426, 5.841), (8.044e-08, 0.6259, 11.47), (0.4426, 0.4426, 11.47), (0.6259, -4.553e-07, 11.47), (0.4426, -0.4426, 11.47), (2.572e-08, -0.6259, 11.47), (-0.4426, -0.4426, 11.47), (-0.6259, -4.205e-07, 11.47), (-0.4426, 0.4426, 11.47), (-9.883e-07, 1.0, -5.852), (0.7071, 0.7071, -5.852), (1.0, 6.383e-07, -5.852), (0.7071, -0.7071, -5.852), (-1.076e-06, -1.0, -5.852), (-0.7071, -0.7071, -5.852), (-0.7071, 0.7071, -5.852), (-3.932e-07, 1.0, -1.699), (0.7071, 0.7071, -0.9203), (1.0, 1.229e-07, -0.9203), (0.7071, -0.7071, -0.9203), (-3.289e-07, -1.0, -0.9203), (-0.7071, -0.7071, -0.9203), (-1.0, 1.786e-07, -0.9203), (-0.7071, 0.7071, -1.699), (-0.8287, -0.4136, -6.858), (-0.8287, -0.4136, -5.852), (-0.8326, 0.404, -6.858), (-0.8326, 0.404, -5.852), (0.08567, -0.5474, -6.858), (0.05892, 0.5426, -6.89), (0.6176, -0.4818, -5.852), (0.02247, -0.4136, -5.852), (-0.6103, 0.5396, -5.583), (-0.6103, 0.5396, -1.43), (-0.6907, 0.434, -5.583), (-0.1764, 0.5396, -1.43), (-0.1764, 0.5396, -5.583), (-0.2816, 0.4437, -5.615), (-0.411, 0.4004, -1.298), (0.09365, -0.6573, -0.9203), (-0.5715, 1.786e-07, -0.9203), (-0.8084, -0.4625, 2.138), (-0.7018, -0.4015, 2.367), (-0.7018, -0.4015, 5.323), (-0.506, -0.2895, 5.841), (-0.506, -0.2895, 11.47), (-0.8084, -0.4625, -0.9203), (-0.4086, -0.4127, -0.9203), (0.09649, 0.5426, -6.858), (0.09649, 0.5247, -5.852)], [], [(54, 1, 3, 55), (55, 3, 5, 56), (56, 5, 7, 57), (57, 7, 9, 58), (58, 9, 11, 59), (84, 79, 12, 60), (1, 14, 22, 15), (60, 12, 14, 61), (61, 14, 1, 54), (22, 21, 29, 30), (3, 1, 15, 16), (7, 5, 17, 18), (79, 11, 20, 80), (9, 7, 18, 19), (14, 12, 21, 22), (5, 3, 16, 17), (11, 9, 19, 20), (81, 28, 36, 82), (20, 19, 27, 28), (18, 17, 25, 26), (16, 15, 23, 24), (15, 22, 30, 23), (80, 20, 28, 81), (19, 18, 26, 27), (17, 16, 24, 25), (32, 31, 39, 40), (27, 26, 34, 35), (25, 24, 32, 33), (30, 29, 37, 38), (28, 27, 35, 36), (26, 25, 33, 34), (24, 23, 31, 32), (23, 30, 38, 31), (40, 39, 46, 45, 83, 44, 43, 42, 41), (31, 38, 46, 39), (82, 36, 44, 83), (35, 34, 42, 43), (33, 32, 40, 41), (38, 37, 45, 46), (36, 35, 43, 44), (34, 33, 41, 42), (13, 53, 47, 0), (64, 65, 53, 13), (8, 51, 52, 10), (6, 50, 51, 8), (4, 49, 50, 6), (2, 48, 49, 4), (0, 47, 48, 2), (53, 61, 54, 47), (47, 54, 55, 48), (10, 52, 63, 62), (0, 2, 4, 67, 64, 13), (4, 6, 8, 10, 62, 66), (63, 52, 68, 69), (52, 51, 50, 68), (53, 65, 72, 70), (61, 53, 70, 71), (71, 73, 76), (61, 71, 60), (70, 72, 75, 74), (71, 70, 74, 73), (76, 78, 60, 71), (84, 60, 78, 85), (59, 84, 85, 77), (37, 82, 83, 45), (21, 80, 81, 29), (29, 81, 82, 37), (12, 79, 80, 21), (59, 11, 79, 84), (59, 77, 58), (58, 77, 57), (63, 69, 66, 62), (65, 64, 86, 87), (65, 87, 75, 72)])
me_cylinder_007.materials.append(mat_material_001)
me_cylinder_007.use_remesh_preserve_volume = False
me_cylinder_007.use_remesh_preserve_attributes = False
me_cylinder_007.use_mirror_vertex_groups = False
me_cylinder_007.update()
me_cube_024 = bpy.data.meshes.new('Cube.024')
me_cube_024.from_pydata([(-3.935, -2.646, -1.788), (-3.935, 2.646, -1.788), (-0.9545, 2.646, -1.788), (-0.9545, -2.646, -1.788), (-3.935, -2.646, -0.4274), (-3.935, -1.219, 1.0), (-3.935, 1.219, 1.0), (-3.935, 2.646, -0.4274), (-0.9545, 2.646, -0.4274), (-0.9545, 1.219, 1.0), (-0.9545, -2.646, -0.4274), (-0.9545, -1.219, 1.0)], [], [(9, 6, 5, 11), (0, 4, 5, 6, 7, 1), (1, 7, 8, 2), (1, 2, 3, 0), (11, 5, 4, 10), (6, 9, 8, 7), (3, 10, 4, 0)])
me_cube_024.materials.append(mat_material_004)
me_cube_024.use_remesh_preserve_volume = False
me_cube_024.use_remesh_preserve_attributes = False
me_cube_024.use_mirror_vertex_groups = False
me_cube_024.update()
me_cube_023 = bpy.data.meshes.new('Cube.023')
me_cube_023.from_pydata([(2.3, -2.646, -1.788), (2.3, 2.646, -1.788), (-0.9545, 2.646, -1.788), (-0.9545, -2.646, -1.788), (2.3, -1.219, 1.0), (2.3, -2.646, -0.4274), (2.3, 2.646, -0.4274), (2.3, 1.219, 1.0), (-0.9545, 2.646, -0.4274), (-0.9545, 1.219, 1.0), (-0.9545, -2.646, -0.4274), (-0.9545, -1.219, 1.0)], [], [(0, 5, 10, 3), (2, 1, 0, 3), (1, 6, 7, 4, 5, 0), (2, 8, 6, 1), (7, 9, 11, 4), (9, 7, 6, 8), (4, 11, 10, 5), (2, 3, 10, 11, 9, 8)])
me_cube_023.materials.append(mat_material)
me_cube_023.use_remesh_preserve_volume = False
me_cube_023.use_remesh_preserve_attributes = False
me_cube_023.use_mirror_vertex_groups = False
me_cube_023.update()
me_cube_022 = bpy.data.meshes.new('Cube.022')
me_cube_022.from_pydata([(-0.6844, -1.0, -2.264), (-1.111, -0.4677, 0.8752), (-1.111, 0.4677, 0.8752), (-0.6844, 1.0, -2.264), (0.8752, -0.4677, 1.111), (1.302, -1.0, -2.029), (1.302, 1.0, -2.029), (0.8752, 0.4677, 1.111), (3.64, -0.4091, -30.87), (3.152, -1.0, -27.56), (3.152, 1.0, -27.56), (3.64, 0.4091, -30.87), (5.139, -1.0, -27.32), (5.626, -0.4091, -30.64), (5.626, 0.4091, -30.64), (5.139, 1.0, -27.32)], [], [(2, 4, 7), (10, 6, 15), (5, 9, 12), (7, 5, 6), (7, 3, 2), (4, 0, 5), (1, 3, 0), (11, 15, 14), (8, 12, 9), (14, 8, 11), (2, 1, 4), (10, 3, 6), (5, 0, 9), (13, 14, 15), (15, 6, 5), (7, 4, 5), (5, 12, 15), (13, 15, 12), (7, 6, 3), (4, 1, 0), (11, 8, 9), (9, 0, 3), (1, 2, 3), (3, 10, 9), (11, 9, 10), (11, 10, 15), (8, 13, 12), (14, 13, 8)])
me_cube_022.materials.append(mat_material_001)
me_cube_022.use_remesh_preserve_volume = False
me_cube_022.use_remesh_preserve_attributes = False
me_cube_022.use_mirror_vertex_groups = False
me_cube_022.update()
me_cube_021 = bpy.data.meshes.new('Cube.021')
me_cube_021.from_pydata([(-1.0, -0.4515, -3.13), (-1.0, -1.0, -1.569), (-1.0, 1.0, -1.569), (-1.0, 0.4515, -3.13), (1.0, -1.0, -1.569), (1.0, -0.4515, -3.13), (1.0, 0.4515, -3.13), (1.0, 1.0, -1.569), (-1.0, -1.0, 3.438), (-1.0, -0.5061, 5.005), (-1.0, 0.5061, 5.005), (-1.0, 1.0, 3.438), (1.0, -0.5061, 5.005), (1.0, -1.0, 3.438), (1.0, 1.0, 3.438), (1.0, 0.5061, 5.005)], [], [(0, 1, 8, 9, 10, 11, 2, 3), (6, 7, 14, 15, 12, 13, 4, 5), (2, 11, 14, 7), (4, 13, 8, 1), (6, 3, 2, 7), (0, 5, 4, 1), (3, 6, 5, 0), (10, 15, 14, 11), (12, 9, 8, 13), (15, 10, 9, 12)])
me_cube_021.materials.append(mat_material_001)
me_cube_021.use_remesh_preserve_volume = False
me_cube_021.use_remesh_preserve_attributes = False
me_cube_021.use_mirror_vertex_groups = False
me_cube_021.update()
me_cube_020 = bpy.data.meshes.new('Cube.020')
me_cube_020.from_pydata([(-1.0, -1.0, -0.6488), (-1.0, 1.0, -0.6488), (42.13, -1.0, -0.6488), (42.13, 1.0, -0.6488), (-1.0, -1.0, 0.1809), (-1.0, -0.4781, 1.0), (-1.0, 0.4781, 1.0), (-1.0, 1.0, 0.1809), (42.13, -0.4781, 1.0), (42.13, -1.0, 0.1809), (42.13, 1.0, 0.1809), (42.13, 0.4781, 1.0), (42.45, -0.8807, -0.6704), (42.45, 0.8807, -0.6704), (42.45, -0.4211, 0.7817), (42.45, -0.8807, 0.06026), (42.45, 0.8807, 0.06026), (42.45, 0.4211, 0.7817), (51.16, -0.8807, -0.6704), (51.16, 0.8807, -0.6704), (51.16, -0.4211, 0.7817), (51.16, -0.8807, 0.06026), (51.16, 0.8807, 0.06026), (51.16, 0.4211, 0.7817)], [], [(6, 8, 11), (8, 17, 11), (4, 7, 1), (3, 0, 1), (7, 3, 1), (11, 7, 6), (5, 9, 8), (9, 0, 2), (16, 19, 13), (2, 15, 9), (9, 14, 8), (3, 16, 13), (10, 17, 16), (3, 12, 2), (22, 21, 18), (12, 21, 15), (17, 22, 16), (14, 23, 17), (15, 20, 14), (13, 18, 12), (6, 5, 8), (8, 14, 17), (1, 0, 4), (4, 5, 6), (6, 7, 4), (3, 2, 0), (7, 10, 3), (11, 10, 7), (5, 4, 9), (9, 4, 0), (16, 22, 19), (2, 12, 15), (9, 15, 14), (3, 10, 16), (10, 11, 17), (3, 13, 12), (18, 19, 22), (22, 23, 20), (20, 21, 22), (12, 18, 21), (17, 23, 22), (14, 20, 23), (15, 21, 20), (13, 19, 18)])
me_cube_020.materials.append(mat_material)
me_cube_020.use_remesh_preserve_volume = False
me_cube_020.use_remesh_preserve_attributes = False
me_cube_020.use_mirror_vertex_groups = False
me_cube_020.update()
me_cube_019 = bpy.data.meshes.new('Cube.019')
me_cube_019.from_pydata([(-1.0, -0.4515, -4.297), (-1.0, -1.0, -2.255), (-1.0, 1.0, -2.255), (-1.0, 0.4515, -4.297), (1.0, -1.0, -2.255), (1.0, -0.4515, -4.297), (1.0, 0.4515, -4.297), (1.0, 1.0, -2.255), (-1.0, -1.0, 3.438), (-1.0, -0.5061, 5.005), (-1.0, 0.5061, 5.005), (-1.0, 1.0, 3.438), (1.0, -0.5061, 5.005), (1.0, -1.0, 3.438), (1.0, 1.0, 3.438), (1.0, 0.5061, 5.005)], [], [(0, 1, 8, 9, 10, 11, 2, 3), (6, 7, 14, 15, 12, 13, 4, 5), (2, 11, 14, 7), (4, 13, 8, 1), (6, 3, 2, 7), (0, 5, 4, 1), (3, 6, 5, 0), (10, 15, 14, 11), (12, 9, 8, 13), (15, 10, 9, 12)])
me_cube_019.materials.append(mat_material_001)
me_cube_019.use_remesh_preserve_volume = False
me_cube_019.use_remesh_preserve_attributes = False
me_cube_019.use_mirror_vertex_groups = False
me_cube_019.update()
me_cube_018 = bpy.data.meshes.new('Cube.018')
me_cube_018.from_pydata([(-1.0, -1.0, 1.0), (43.9, -1.0, 1.0), (16.83, -1.0, 1.0), (-1.0, 0.0, -1.768), (-1.0, 0.0, 1.0), (43.9, 0.0, -1.36), (43.9, 0.0, 1.0), (16.83, 0.0, 1.0), (16.83, 0.0, -1.584), (-1.0, -0.4019, -1.768), (-1.0, -1.0, -1.169), (43.9, -1.0, -0.7618), (43.9, -0.4019, -1.36), (16.83, -1.0, -0.9858), (16.83, -0.4019, -1.584)], [], [(8, 9, 3), (6, 11, 5), (4, 2, 7), (7, 1, 6), (11, 2, 13), (5, 14, 8), (13, 0, 10), (12, 13, 14), (14, 10, 9), (10, 4, 3), (8, 14, 9), (12, 5, 11), (6, 1, 11), (4, 0, 2), (7, 2, 1), (11, 1, 2), (5, 12, 14), (13, 2, 0), (12, 11, 13), (14, 13, 10), (3, 9, 10), (10, 0, 4)])
me_cube_018.materials.append(mat_material)
me_cube_018.use_remesh_preserve_volume = False
me_cube_018.use_remesh_preserve_attributes = False
me_cube_018.use_mirror_vertex_groups = False
me_cube_018.update()
me_cylinder_006 = bpy.data.meshes.new('Cylinder.006')
me_cylinder_006.from_pydata([(5.166e-06, 1.0, 27.53), (0.866, 0.5, 27.53), (0.866, -0.5, 27.53), (5.078e-06, -1.0, 27.53), (-0.866, -0.5, 27.53), (-0.866, 0.5, 27.53), (5.166e-06, 1.374, 27.53), (1.19, 0.6872, 27.53), (1.19, -0.6872, 27.53), (5.046e-06, -1.374, 27.53), (-1.19, -0.6872, 27.53), (-1.19, 0.6872, 27.53), (4.681e-06, 1.374, 29.05), (1.19, 0.6872, 29.05), (1.19, -0.6872, 29.05), (4.561e-06, -1.374, 29.05), (-1.19, -0.6872, 29.05), (-1.19, 0.6872, 29.05), (3.949e-06, 1.064, 29.37), (0.9214, 0.532, 29.37), (0.9214, -0.532, 29.37), (3.856e-06, -1.064, 29.37), (-0.9214, -0.532, 29.37), (-0.9214, 0.532, 29.37), (4.069e-06, 1.064, 29.99), (0.9214, 0.532, 29.99), (0.9214, -0.532, 29.99), (3.976e-06, -1.064, 29.99), (-0.9214, -0.532, 29.99), (-0.9214, 0.532, 29.99), (3.382e-06, 1.359, 30.33), (1.177, 0.6793, 30.33), (1.177, -0.6793, 30.33), (3.263e-06, -1.359, 30.33), (-1.177, -0.6793, 30.33), (-1.177, 0.6793, 30.33), (3.692e-06, 1.359, 31.92), (1.177, 0.6793, 31.92), (1.177, -0.6793, 31.92), (3.573e-06, -1.359, 31.92), (-1.177, -0.6793, 31.92), (-1.177, 0.6793, 31.92)], [], [(5, 4, 10, 11), (6, 11, 17, 12), (1, 0, 6, 7), (3, 2, 8, 9), (0, 5, 11, 6), (4, 3, 9, 10), (2, 1, 7, 8), (17, 16, 22, 23), (10, 9, 15, 16), (8, 7, 13, 14), (11, 10, 16, 17), (9, 8, 14, 15), (7, 6, 12, 13), (18, 23, 29, 24), (15, 14, 20, 21), (13, 12, 18, 19), (12, 17, 23, 18), (16, 15, 21, 22), (14, 13, 19, 20), (29, 28, 34, 35), (22, 21, 27, 28), (20, 19, 25, 26), (23, 22, 28, 29), (21, 20, 26, 27), (19, 18, 24, 25), (34, 33, 39, 40), (27, 26, 32, 33), (25, 24, 30, 31), (24, 29, 35, 30), (28, 27, 33, 34), (26, 25, 31, 32), (37, 36, 41, 40, 39, 38), (32, 31, 37, 38), (35, 34, 40, 41), (33, 32, 38, 39), (31, 30, 36, 37), (30, 35, 41, 36)])
me_cylinder_006.materials.append(mat_material_005)
me_cylinder_006.use_remesh_preserve_volume = False
me_cylinder_006.use_remesh_preserve_attributes = False
me_cylinder_006.use_mirror_vertex_groups = False
me_cylinder_006.update()
me_cylinder_005 = bpy.data.meshes.new('Cylinder.005')
me_cylinder_005.from_pydata([(-5.189e-06, 1.0, -27.65), (5.166e-06, 1.0, 27.53), (0.866, 0.5, -27.65), (0.866, 0.5, 27.53), (0.866, -0.5, -27.65), (0.866, -0.5, 27.53), (-5.277e-06, -1.0, -27.65), (5.078e-06, -1.0, 27.53), (-0.866, -0.5, -27.65), (-0.866, -0.5, 27.53), (-0.866, 0.5, -27.65), (-0.866, 0.5, 27.53)], [], [(0, 1, 3, 2), (2, 3, 5, 4), (4, 5, 7, 6), (6, 7, 9, 8), (8, 9, 11, 10), (10, 11, 1, 0), (0, 2, 4, 6, 8, 10)])
me_cylinder_005.materials.append(mat_material_001)
me_cylinder_005.use_remesh_preserve_volume = False
me_cylinder_005.use_remesh_preserve_attributes = False
me_cylinder_005.use_mirror_vertex_groups = False
me_cylinder_005.update()
me_cube_016 = bpy.data.meshes.new('Cube.016')
me_cube_016.from_pydata([(-1.107, -1.0, -1.0), (-1.107, -1.0, 1.0), (-1.107, 1.0, -1.0), (-1.107, 1.0, 1.0), (20.37, -1.0, -1.0), (20.37, -1.0, 1.0), (20.37, 1.0, -1.0), (20.37, 1.0, 1.0), (-1.767, -1.0, 0.0), (-1.767, 1.0, 0.0), (21.03, 1.0, 0.0), (21.03, -1.0, 0.0)], [], [(8, 1, 3, 9), (9, 3, 7, 10), (10, 7, 5, 11), (11, 5, 1, 8), (2, 6, 4, 0), (7, 3, 1, 5), (4, 11, 8, 0), (6, 10, 11, 4), (2, 9, 10, 6), (0, 8, 9, 2)])
me_cube_016.materials.append(mat_material_002)
me_cube_016.use_remesh_preserve_volume = False
me_cube_016.use_remesh_preserve_attributes = False
me_cube_016.use_mirror_vertex_groups = False
me_cube_016.update()
me_cube_015 = bpy.data.meshes.new('Cube.015')
me_cube_015.from_pydata([(-1.0, -1.0, -3.19), (-1.0, -1.0, 3.228), (-1.0, 1.0, -3.19), (-1.0, 1.0, 3.228), (3.621, -1.0, -3.19), (3.621, -1.0, 3.228), (3.621, 1.0, -3.19), (3.621, 1.0, 3.228)], [], [(0, 1, 3, 2), (2, 3, 7, 6), (6, 7, 5, 4), (4, 5, 1, 0), (2, 6, 4, 0), (7, 3, 1, 5)])
me_cube_015.materials.append(mat_material_003)
me_cube_015.use_remesh_preserve_volume = False
me_cube_015.use_remesh_preserve_attributes = False
me_cube_015.use_mirror_vertex_groups = False
me_cube_015.update()
me_cylinder_003 = bpy.data.meshes.new('Cylinder.003')
me_cylinder_003.from_pydata([(0.0, 1.0, -1.0), (0.0, 1.0, 1.0), (0.7071, 0.7071, -1.0), (0.7071, 0.7071, 1.0), (1.0, -4.371e-08, -1.0), (1.0, -4.371e-08, 1.0), (0.7071, -0.7071, -1.0), (0.7071, -0.7071, 1.0), (-8.742e-08, -1.0, -1.0), (-8.742e-08, -1.0, 1.0), (-0.7071, -0.7071, -1.0), (-0.7071, -0.7071, 1.0), (-1.0, 1.192e-08, -1.0), (-1.0, 1.192e-08, 1.0), (-0.7071, 0.7071, -1.0), (-0.7071, 0.7071, 1.0), (-1.497e-09, 0.799, -1.0), (0.565, 0.565, -1.0), (0.799, -3.343e-08, -1.0), (0.565, -0.565, -1.0), (-7.135e-08, -0.799, -1.0), (-0.565, -0.565, -1.0), (-0.799, 1.103e-08, -1.0), (-0.565, 0.565, -1.0), (-2.518e-07, 0.799, 1.003), (0.565, 0.565, 1.003), (0.799, -2.062e-07, 1.003), (0.565, -0.565, 1.003), (-3.217e-07, -0.799, 1.003), (-0.565, -0.565, 1.003), (-0.799, -1.617e-07, 1.003), (-0.565, 0.565, 1.003), (0.6392, 0.3858, -0.01054), (0.8402, 0.3858, -0.01054), (0.7191, 0.1929, -0.531), (0.9201, 0.1929, -0.531), (0.799, -7.387e-08, -0.531), (0.7191, -0.1929, -0.531), (0.9201, -0.1929, -0.531), (1.0, -4.371e-08, -0.531), (0.6392, -0.3858, -0.01054), (0.8402, -0.3858, -0.01054), (0.7191, -0.1929, 0.51), (0.9201, -0.1929, 0.51), (0.7191, 0.1929, 0.51), (0.799, -1.637e-07, 0.51), (0.9201, 0.1929, 0.51), (1.0, -4.371e-08, 0.51)], [], [(0, 1, 3, 2), (2, 3, 5, 47, 46, 33, 35, 39, 4), (4, 39, 38, 41, 43, 47, 5, 7, 6), (6, 7, 9, 8), (8, 9, 11, 10), (10, 11, 13, 12), (3, 1, 24, 25), (12, 13, 15, 14), (14, 15, 1, 0), (6, 8, 20, 19), (22, 23, 31, 30), (12, 14, 23, 22), (2, 4, 18, 17), (8, 10, 21, 20), (14, 0, 16, 23), (0, 2, 17, 16), (4, 6, 19, 18), (10, 12, 22, 21), (5, 3, 25, 26), (20, 21, 29, 28), (18, 19, 27, 26, 45, 42, 40, 37, 36), (16, 17, 25, 24), (23, 16, 24, 31), (21, 22, 30, 29), (19, 20, 28, 27), (17, 18, 36, 34, 32, 44, 45, 26, 25), (1, 15, 31, 24), (15, 13, 30, 31), (13, 11, 29, 30), (11, 9, 28, 29), (9, 7, 27, 28), (7, 5, 26, 27), (37, 38, 39, 35, 34, 36), (44, 46, 47, 43, 42, 45), (32, 33, 46, 44), (40, 41, 38, 37), (42, 43, 41, 40), (34, 35, 33, 32)])
me_cylinder_003.materials.append(mat_material_002)
me_cylinder_003.use_remesh_preserve_volume = False
me_cylinder_003.use_remesh_preserve_attributes = False
me_cylinder_003.use_mirror_vertex_groups = False
me_cylinder_003.update()
me_cube_014 = bpy.data.meshes.new('Cube.014')
me_cube_014.from_pydata([(-1.0, -1.0, -1.52), (-1.0, -1.0, 1.44), (-1.0, 1.0, -1.52), (-1.0, 1.0, 1.264), (1.26, -1.0, -1.52), (1.26, -1.0, 1.264), (1.26, 1.0, -1.52), (1.26, 1.0, 1.264), (-1.0, 0.0, -1.52), (-1.0, 0.0, 0.8239), (1.26, 0.0, -1.52), (1.26, 0.0, 0.8239)], [], [(8, 9, 3, 2), (2, 3, 7, 6), (10, 11, 5, 4), (4, 5, 1, 0), (8, 10, 4, 0), (11, 9, 1, 5), (7, 3, 9, 11), (2, 6, 10, 8), (6, 7, 11, 10), (0, 1, 9, 8)])
me_cube_014.materials.append(mat_material_002)
me_cube_014.use_remesh_preserve_volume = False
me_cube_014.use_remesh_preserve_attributes = False
me_cube_014.use_mirror_vertex_groups = False
me_cube_014.update()
me_cube_013 = bpy.data.meshes.new('Cube.013')
me_cube_013.from_pydata([(-1.0, -1.0, -2.189), (-1.0, 1.0, -2.189), (2.993, -1.0, -2.189), (2.993, 1.0, -2.189), (-1.0, -1.0, -0.04386), (-1.0, -0.544, 1.0), (-1.0, 0.544, 1.0), (-1.0, 1.0, -0.04386), (2.993, -0.544, 1.0), (2.993, -1.0, -0.04386), (2.993, 1.0, -0.04386), (2.993, 0.544, 1.0)], [], [(11, 6, 5, 8), (3, 10, 11, 8, 9, 2), (0, 4, 5, 6, 7, 1), (1, 3, 2, 0), (1, 7, 10, 3), (6, 11, 10, 7), (8, 5, 4, 9), (2, 9, 4, 0)])
me_cube_013.materials.append(mat_material_004)
me_cube_013.use_remesh_preserve_volume = False
me_cube_013.use_remesh_preserve_attributes = False
me_cube_013.use_mirror_vertex_groups = False
me_cube_013.update()
me_cube_012 = bpy.data.meshes.new('Cube.012')
me_cube_012.from_pydata([(-1.724, -1.0, 1.0), (-1.724, 1.0, 1.0), (1.0, -1.0, 1.0), (1.0, 1.0, 1.0), (1.864, -1.0, 0.8392), (1.864, 1.0, 0.8392), (-1.724, -0.4947, -1.0), (-1.724, -1.0, -0.4732), (-1.724, 1.0, -0.4732), (-1.724, 0.4947, -1.0), (1.0, -0.4947, -1.0), (1.0, -1.0, -0.4732), (1.0, 1.0, -0.4732), (1.0, 0.4947, -1.0), (1.864, -1.0, -0.09135), (1.864, -0.4947, -0.6181), (1.864, 0.4947, -0.6181), (1.864, 1.0, -0.09135)], [], [(11, 2, 0, 7), (10, 13, 16, 15), (3, 2, 4, 5), (8, 1, 3, 12), (6, 7, 0, 1, 8, 9), (3, 1, 0, 2), (16, 17, 5, 4, 14, 15), (12, 3, 5, 17), (2, 11, 14, 4), (13, 9, 8, 12), (6, 10, 11, 7), (16, 13, 12, 17), (10, 15, 14, 11), (9, 13, 10, 6)])
me_cube_012.materials.append(mat_material_002)
me_cube_012.use_remesh_preserve_volume = False
me_cube_012.use_remesh_preserve_attributes = False
me_cube_012.use_mirror_vertex_groups = False
me_cube_012.update()
me_cube_011 = bpy.data.meshes.new('Cube.011')
me_cube_011.from_pydata([(2.624, -1.0, -1.0), (2.624, -1.0, 1.0), (2.624, 1.0, -1.0), (2.624, 1.0, 1.0), (20.37, -1.0, -1.0), (20.37, -1.0, 1.0), (20.37, 1.0, -1.0), (20.37, 1.0, 1.0), (1.964, -1.0, 0.0), (1.964, 1.0, 0.0), (21.03, 1.0, 0.0), (21.03, -1.0, 0.0)], [], [(8, 1, 3, 9), (9, 3, 7, 10), (10, 7, 5, 11), (11, 5, 1, 8), (2, 6, 4, 0), (7, 3, 1, 5), (4, 11, 8, 0), (6, 10, 11, 4), (2, 9, 10, 6), (0, 8, 9, 2)])
me_cube_011.materials.append(mat_material_002)
me_cube_011.use_remesh_preserve_volume = False
me_cube_011.use_remesh_preserve_attributes = False
me_cube_011.use_mirror_vertex_groups = False
me_cube_011.update()
me_cylinder_002 = bpy.data.meshes.new('Cylinder.002')
me_cylinder_002.from_pydata([(0.0, 1.0, -1.0), (0.0, 1.0, 1.0), (0.866, 0.5, -1.0), (0.866, 0.5, 1.0), (0.866, -0.5, -1.0), (0.866, -0.5, 1.0), (-8.742e-08, -1.0, -1.0), (-8.742e-08, -1.0, 1.0), (-0.866, -0.5, -1.0), (-0.866, -0.5, 1.0), (-0.866, 0.5, -1.0), (-0.866, 0.5, 1.0)], [], [(0, 1, 3, 2), (2, 3, 5, 4), (4, 5, 7, 6), (6, 7, 9, 8), (3, 1, 11, 9, 7, 5), (8, 9, 11, 10), (10, 11, 1, 0), (0, 2, 4, 6, 8, 10)])
me_cylinder_002.materials.append(mat_material_005)
me_cylinder_002.use_remesh_preserve_volume = False
me_cylinder_002.use_remesh_preserve_attributes = False
me_cylinder_002.use_mirror_vertex_groups = False
me_cylinder_002.update()
me_cube_008 = bpy.data.meshes.new('Cube.008')
me_cube_008.from_pydata([(-2.707, -1.0, -1.061), (-3.743, -1.0, 0.8171), (-2.707, 1.0, -1.061), (-3.743, 1.0, 0.8171), (0.9196, -1.0, -0.7168), (1.792, -1.0, 1.122), (0.9196, 1.0, -0.7168), (1.792, 1.0, 1.122), (-3.852, -1.0, -2.684), (-3.852, 1.0, -2.684), (-2.078, -1.0, -2.781), (-2.078, 1.0, -2.781), (-4.391, -1.0, -5.241), (-4.391, 1.0, -5.241), (-2.763, -1.0, -5.279), (-2.763, 1.0, -5.279), (-3.853, -1.0, -8.005), (-3.853, 1.0, -8.005), (-2.432, -1.0, -7.866), (-2.432, 1.0, -7.866), (-1.683, -1.0, -11.13), (-1.683, 1.0, -11.13), (-1.102, -1.0, -10.64), (-1.102, 1.0, -10.64)], [], [(0, 1, 3, 2), (2, 3, 7, 6), (6, 7, 5, 4), (4, 5, 1, 0), (4, 0, 8, 10), (7, 3, 1, 5), (8, 9, 13, 12), (2, 6, 11, 9), (0, 2, 9, 8), (6, 4, 10, 11), (14, 12, 16, 18), (10, 8, 12, 14), (9, 11, 15, 13), (11, 10, 14, 15), (19, 18, 22, 23), (13, 15, 19, 17), (15, 14, 18, 19), (12, 13, 17, 16), (21, 23, 22, 20), (16, 17, 21, 20), (18, 16, 20, 22), (17, 19, 23, 21)])
me_cube_008.materials.append(mat_material_007)
me_cube_008.use_remesh_preserve_volume = False
me_cube_008.use_remesh_preserve_attributes = False
me_cube_008.use_mirror_vertex_groups = False
me_cube_008.update()
me_cylinder_001 = bpy.data.meshes.new('Cylinder.001')
me_cylinder_001.from_pydata([(0.0, 1.0, -1.0), (0.0, 1.0, 1.0), (0.866, 0.5, -1.0), (0.866, 0.5, 1.0), (0.866, -0.5, -1.0), (0.866, -0.5, 1.0), (-8.742e-08, -1.0, -1.0), (-8.742e-08, -1.0, 1.0), (-0.866, -0.5, -1.0), (-0.866, -0.5, 1.0), (-0.866, 0.5, -1.0), (-0.866, 0.5, 1.0)], [], [(0, 1, 3, 2), (2, 3, 5, 4), (4, 5, 7, 6), (6, 7, 9, 8), (3, 1, 11, 9, 7, 5), (8, 9, 11, 10), (10, 11, 1, 0), (0, 2, 4, 6, 8, 10)])
me_cylinder_001.materials.append(mat_material_005)
me_cylinder_001.use_remesh_preserve_volume = False
me_cylinder_001.use_remesh_preserve_attributes = False
me_cylinder_001.use_mirror_vertex_groups = False
me_cylinder_001.update()
me_cube_006 = bpy.data.meshes.new('Cube.006')
me_cube_006.from_pydata([(-1.195, -1.0, -0.9808), (-0.805, -1.0, 0.9808), (-1.195, 1.0, -0.9808), (-0.805, 1.0, 0.9808), (10.24, -1.0, -0.3517), (10.07, -1.0, 1.641), (10.24, 1.0, -0.3517), (10.07, 1.0, 1.641), (19.58, -1.0, 0.7539), (19.24, -1.0, 2.725), (19.58, 1.0, 0.7539), (19.24, 1.0, 2.725), (26.02, -1.0, 1.488), (22.44, -1.0, 5.074), (26.02, 1.0, 1.488), (22.44, 1.0, 5.074), (28.27, -1.0, 6.408), (24.46, -1.0, 10.42), (28.27, 1.0, 6.408), (24.46, 1.0, 10.42), (26.78, -1.0, 17.72), (24.18, -1.0, 16.31), (26.78, 1.0, 17.72), (24.18, 1.0, 16.31), (25.61, -1.0, 24.24), (21.24, -1.0, 20.32), (25.61, 1.0, 24.24), (21.24, 1.0, 20.32), (17.18, -1.0, 26.1), (16.39, -1.0, 22.4), (17.18, 1.0, 26.1), (16.39, 1.0, 22.4), (-7.516, -1.0, 1.185), (-6.278, -1.0, 2.755), (-7.516, 1.0, 1.185), (-6.278, 1.0, 2.755), (-10.6, -1.0, 5.852), (-8.533, -1.0, 6.42), (-10.6, 1.0, 5.852), (-8.533, 1.0, 6.42), (-10.84, -1.0, 11.38), (-8.777, -1.0, 11.95), (-10.84, 1.0, 11.38), (-8.777, 1.0, 11.95), (-12.39, -1.0, 13.72), (-7.213, -1.0, 15.2), (-12.39, 1.0, 13.72), (-7.213, 1.0, 15.2), (-16.98, -1.0, 15.98), (-3.419, -1.0, 18.32), (-16.98, 1.0, 15.98), (-3.419, 1.0, 18.32), (-17.34, -1.0, 18.06), (-3.779, -1.0, 20.4), (-17.34, 1.0, 18.06), (-3.779, 1.0, 20.4), (3.016, -1.0, 19.65), (3.016, 1.0, 19.65), (2.657, -1.0, 21.73), (2.657, 1.0, 21.73), (19.72, -1.0, 21.22), (19.72, 1.0, 21.22), (19.36, -1.0, 23.3), (19.36, 1.0, 23.3)], [], [(0, 33, 32), (3, 6, 2), (5, 11, 7), (4, 1, 0), (2, 4, 0), (3, 5, 7), (9, 15, 11), (6, 11, 10), (4, 9, 5), (6, 8, 4), (13, 16, 17), (10, 15, 14), (8, 13, 9), (10, 12, 8), (17, 23, 19), (14, 16, 12), (15, 17, 19), (15, 18, 14), (21, 27, 23), (19, 22, 18), (17, 20, 21), (16, 22, 20), (25, 28, 29), (22, 27, 26), (20, 25, 21), (22, 24, 20), (30, 29, 28), (26, 28, 24), (25, 31, 27), (27, 30, 26), (35, 38, 39), (3, 33, 1), (0, 34, 2), (2, 35, 3), (39, 41, 37), (33, 36, 32), (35, 37, 33), (34, 36, 38), (41, 47, 45), (36, 42, 38), (39, 42, 43), (37, 40, 36), (47, 50, 51), (42, 44, 46), (43, 46, 47), (41, 44, 40), (51, 56, 49), (45, 48, 44), (47, 49, 45), (46, 48, 50), (52, 55, 54), (48, 54, 50), (51, 54, 55), (49, 52, 48), (56, 62, 58), (53, 56, 58), (55, 57, 51), (53, 59, 55), (61, 62, 60), (58, 63, 59), (57, 63, 61), (57, 60, 56), (0, 1, 33), (3, 7, 6), (5, 9, 11), (4, 5, 1), (2, 6, 4), (3, 1, 5), (9, 13, 15), (6, 7, 11), (4, 8, 9), (6, 10, 8), (13, 12, 16), (10, 11, 15), (8, 12, 13), (10, 14, 12), (17, 21, 23), (14, 18, 16), (15, 13, 17), (15, 19, 18), (21, 25, 27), (19, 23, 22), (17, 16, 20), (16, 18, 22), (25, 24, 28), (22, 23, 27), (20, 24, 25), (22, 26, 24), (30, 31, 29), (26, 30, 28), (25, 29, 31), (27, 31, 30), (35, 34, 38), (3, 35, 33), (0, 32, 34), (2, 34, 35), (39, 43, 41), (33, 37, 36), (35, 39, 37), (34, 32, 36), (41, 43, 47), (36, 40, 42), (39, 38, 42), (37, 41, 40), (47, 46, 50), (42, 40, 44), (43, 42, 46), (41, 45, 44), (51, 57, 56), (45, 49, 48), (47, 51, 49), (46, 44, 48), (52, 53, 55), (48, 52, 54), (51, 50, 54), (49, 53, 52), (56, 60, 62), (53, 49, 56), (55, 59, 57), (53, 58, 59), (61, 63, 62), (58, 62, 63), (57, 59, 63), (57, 61, 60)])
me_cube_006.materials.append(mat_material_001)
me_cube_006.use_remesh_preserve_volume = False
me_cube_006.use_remesh_preserve_attributes = False
me_cube_006.use_mirror_vertex_groups = False
me_cube_006.update()
me_cube_004 = bpy.data.meshes.new('Cube.004')
me_cube_004.from_pydata([(-1.0, -1.132, -1.0), (-1.0, -1.132, 1.257), (-1.0, 1.132, -1.0), (-1.0, 1.132, 1.257), (4.807, -0.8195, 0.2792), (4.807, -0.8195, 1.267), (4.807, 0.8195, 0.2792), (4.807, 0.8195, 1.267), (5.744, -0.8195, 0.9936), (5.744, -0.8195, 1.267), (5.744, 0.8195, 0.9936), (5.744, 0.8195, 1.267), (5.276, -0.8195, 0.777), (5.276, -0.8195, 1.267), (5.276, 0.8195, 0.777), (5.276, 0.8195, 1.267), (0.02379, 1.132, -0.7745), (0.02379, 1.132, 1.259), (0.02379, -1.132, -0.7745), (0.02379, -1.132, 1.259), (0.2007, 0.9586, 1.259), (0.2007, -0.9586, -0.7355), (0.2007, 0.9586, -0.7355), (0.2007, -0.9586, 1.259), (1.937, 0.9586, 1.262), (1.937, -0.9586, -0.353), (1.937, 0.9586, -0.353), (1.937, -0.9586, 1.262), (2.163, 0.8195, 1.263), (2.163, -0.8195, -0.3033), (2.163, 0.8195, -0.3033), (2.163, -0.8195, 1.263), (-1.078, -0.9989, -1.0), (-1.078, -0.9989, 1.257), (-1.078, 0.9989, -1.0), (-1.078, 0.9989, 1.257)], [], [(3, 33, 1), (28, 6, 30), (13, 8, 9), (18, 1, 0), (6, 29, 30), (3, 19, 17), (11, 8, 10), (14, 8, 12), (13, 11, 15), (15, 10, 14), (7, 14, 6), (5, 15, 7), (6, 12, 4), (5, 12, 13), (17, 23, 20), (16, 0, 2), (21, 19, 18), (3, 16, 2), (25, 23, 21), (20, 27, 24), (16, 21, 18), (17, 22, 16), (24, 31, 28), (29, 27, 25), (26, 21, 22), (20, 26, 22), (4, 31, 29), (28, 5, 7), (30, 25, 26), (24, 30, 26), (33, 34, 32), (0, 34, 2), (2, 35, 3), (1, 32, 0), (3, 35, 33), (28, 7, 6), (13, 12, 8), (18, 19, 1), (6, 4, 29), (3, 1, 19), (11, 9, 8), (14, 10, 8), (13, 9, 11), (15, 11, 10), (7, 15, 14), (5, 13, 15), (6, 14, 12), (5, 4, 12), (17, 19, 23), (16, 18, 0), (21, 23, 19), (3, 17, 16), (25, 27, 23), (20, 23, 27), (16, 22, 21), (17, 20, 22), (24, 27, 31), (29, 31, 27), (26, 25, 21), (20, 24, 26), (4, 5, 31), (28, 31, 5), (30, 29, 25), (24, 28, 30), (33, 35, 34), (0, 32, 34), (2, 34, 35), (1, 33, 32)])
me_cube_004.materials.append(mat_material_001)
me_cube_004.use_remesh_preserve_volume = False
me_cube_004.use_remesh_preserve_attributes = False
me_cube_004.use_mirror_vertex_groups = False
me_cube_004.update()
me_cylinder = bpy.data.meshes.new('Cylinder')
me_cylinder.from_pydata([(0.0, 1.0, -1.0), (-2.208e-05, 1.0, 103.0), (0.866, 0.5, -1.0), (0.866, 0.5, 103.0), (0.866, -0.5, -1.0), (0.866, -0.5, 103.0), (-8.742e-08, -1.0, -1.0), (-2.217e-05, -1.0, 103.0), (-0.866, -0.5, -1.0), (-0.866, -0.5, 103.0), (-0.866, 0.5, -1.0), (-0.866, 0.5, 103.0), (-8.319e-09, 0.5813, -1.0), (0.5034, 0.2907, -1.0), (0.5034, -0.2907, -1.0), (-5.914e-08, -0.5813, -1.0), (-0.5034, -0.2907, -1.0), (-0.5034, 0.2907, -1.0), (-1.32e-05, 0.5813, 89.63), (0.5034, 0.2907, 89.63), (0.5034, -0.2907, 89.63), (-1.325e-05, -0.5813, 89.63), (-0.5034, -0.2907, 89.63), (-0.5034, 0.2907, 89.63), (-2.209e-05, 0.6375, 103.0), (0.5521, 0.3188, 103.0), (0.5521, -0.3188, 103.0), (-2.214e-05, -0.6375, 103.0), (-0.5521, -0.3188, 103.0), (-0.5521, 0.3188, 103.0), (-2.106e-05, 0.6375, 93.98), (0.5521, 0.3188, 93.98), (0.5521, -0.3188, 93.98), (-2.112e-05, -0.6375, 93.98), (-0.5521, -0.3188, 93.98), (-0.5521, 0.3188, 93.98)], [], [(0, 1, 3, 2), (2, 3, 5, 4), (4, 5, 7, 6), (6, 7, 9, 8), (5, 3, 25, 26), (8, 9, 11, 10), (10, 11, 1, 0), (8, 10, 17, 16), (16, 17, 23, 22), (0, 2, 13, 12), (4, 6, 15, 14), (10, 0, 12, 17), (6, 8, 16, 15), (2, 4, 14, 13), (14, 15, 21, 20), (12, 13, 19, 18), (17, 12, 18, 23), (15, 16, 22, 21), (13, 14, 20, 19), (24, 29, 35, 30), (11, 9, 28, 29), (3, 1, 24, 25), (7, 5, 26, 27), (1, 11, 29, 24), (9, 7, 27, 28), (31, 30, 35, 34, 33, 32), (28, 27, 33, 34), (26, 25, 31, 32), (29, 28, 34, 35), (27, 26, 32, 33), (25, 24, 30, 31)])
me_cylinder.materials.append(mat_material_001)
me_cylinder.use_remesh_preserve_volume = False
me_cylinder.use_remesh_preserve_attributes = False
me_cylinder.use_mirror_vertex_groups = False
me_cylinder.update()
me_cube = bpy.data.meshes.new('Cube')
me_cube.from_pydata([(-0.2199, -0.811, 0.3022), (5.35, -0.811, 0.3022), (5.101, -0.811, 0.5558), (0.02885, -0.811, 0.5558), (-0.2199, -1.0, 0.3022), (0.02885, -1.0, 0.5558), (-0.2199, -0.811, 0.04863), (5.35, -0.811, 0.04863), (5.35, -1.0, 0.3022), (5.101, -1.0, 0.5558), (3.423, -1.0, 0.5558), (-0.9573, -1.0, 1.0), (-0.2199, -1.0, 0.04863), (1.0, -1.0, 0.5558), (0.02885, -0.811, -0.205), (5.101, -0.811, -0.205), (5.35, -1.0, 0.04863), (6.601, -1.0, 1.0), (1.0, -1.0, 1.0), (0.02885, -1.0, -0.205), (3.423, -1.0, -0.205), (5.101, -1.0, -0.205), (6.601, -1.0, -0.501), (3.423, -1.0, 1.0), (-0.9573, -1.0, -0.8709), (1.0, 0.0, 0.7127), (-0.9573, -1.421e-14, 0.7127), (1.0, -1.0, -0.205), (9.293, -0.8509, 0.05814), (9.293, -0.8509, 1.0), (3.423, 0.0, 1.0), (6.601, 1.421e-14, 1.0), (-1.076, -1.0, 0.6987), (-1.076, -1.0, -0.875), (1.0, 0.5711, 1.0), (-0.9573, 0.5711, 1.0), (-1.076, -1.421e-14, 0.6987), (1.0, -1.0, -0.8709), (3.423, -1.0, -0.8709), (9.293, 2.842e-14, 1.0), (6.601, -0.5267, -0.9744), (9.293, -0.3776, -0.4153), (6.601, 0.5711, 1.0), (3.423, 0.5711, 1.0), (-1.076, -0.5267, -1.348), (-0.9573, -0.5267, -1.344), (-4.658, -1.0, 0.6987), (-4.658, -1.0, -0.9975), (1.0, 1.0, 1.0), (-0.9573, 1.0, 1.0), (-4.658, -2.842e-14, 0.6987), (1.0, -0.5267, -1.344), (3.423, -0.5267, -1.344), (9.293, 0.4859, 1.0), (6.601, 1.421e-14, -0.9744), (9.293, 2.842e-14, -0.4153), (6.601, 1.0, 1.0), (3.423, 1.0, 1.0), (-4.658, -0.5267, -1.471), (-0.9573, -1.421e-14, -1.344), (-1.076, -1.421e-14, -1.348), (-4.799, -1.0, 1.0), (-4.799, -1.0, -1.002), (0.02885, 1.0, 0.5558), (-1.076, 1.0, 1.0), (-1.076, 0.5711, 1.0), (-4.658, 0.5711, 1.0), (-4.799, -2.842e-14, 1.0), (1.0, 0.0, -1.344), (3.423, 0.0, -1.344), (9.293, 0.8509, 1.0), (6.601, 0.5267, -0.9744), (9.293, 0.3776, -0.4153), (9.293, 0.8509, 0.05814), (5.101, 1.0, 0.5558), (3.423, 1.0, 0.5558), (1.0, 1.0, 0.5558), (-4.799, -0.5267, -1.476), (-4.658, -2.842e-14, -1.471), (-1.076, 0.5267, -1.348), (-0.9573, 0.5267, -1.344), (-7.052, -1.0, 0.9744), (-7.052, -1.0, -1.202), (-0.2199, 1.0, 0.3022), (-0.9573, 1.0, -0.8709), (-1.076, 1.0, -0.875), (-4.658, 1.0, 1.0), (-6.043, -0.864, 0.9859), (1.0, 0.5267, -1.344), (3.423, 0.5267, -1.344), (6.601, 1.0, -0.501), (5.35, 1.0, 0.3022), (0.02885, 0.811, 0.5558), (-7.052, -0.5267, -1.676), (-4.799, -2.842e-14, -1.476), (-4.658, 0.5267, -1.471), (-8.072, -1.0, 0.2293), (-0.2199, 1.0, 0.04863), (-0.2199, 0.811, 0.3022), (-4.658, 1.0, -0.9975), (-4.799, 1.0, 1.0), (-4.799, 0.5711, 1.0), (-6.004, -4.263e-14, 0.9863), (1.0, 1.0, -0.8709), (3.423, 1.0, -0.8709), (5.35, 0.811, 0.3022), (5.101, 0.811, 0.5558), (-8.059, -0.5267, -1.874), (-8.062, -1.0, -1.401), (-7.052, -4.263e-14, -1.676), (-4.799, 0.5267, -1.476), (-7.052, -0.882, 0.9744), (-7.567, -1.0, 0.8636), (-0.2199, 0.811, 0.04863), (0.02885, 1.0, -0.205), (-4.799, 1.0, -1.002), (-6.043, 0.864, 0.9859), (3.423, 1.0, -0.205), (1.0, 1.0, -0.205), (5.101, 1.0, -0.205), (5.35, 1.0, 0.04863), (5.35, 0.811, 0.04863), (-8.674, -1.0, -1.583), (-8.68, -0.5267, -2.058), (-8.059, -4.263e-14, -1.874), (-7.052, 0.5267, -1.676), (-7.428, -0.7842, 0.8935), (-8.074, -0.6134, 0.6196), (-7.848, -0.7123, 0.803), (-8.658, -1.0, -0.06942), (0.02885, 0.811, -0.205), (-7.052, 1.0, -1.202), (-7.052, 1.0, 0.9744), (5.101, 0.811, -0.205), (-9.897, -1.0, -1.946), (-9.921, -0.5267, -2.427), (-8.68, -5.684e-14, -2.058), (-8.059, 0.5267, -1.874), (-7.525, -0.727, 0.8725), (-7.525, -0.7497, 0.8725), (-7.808, -0.7169, 0.8116), (-8.364, -0.5618, 0.5239), (-8.578, -0.4801, 0.4979), (-8.651, -0.4801, 0.4607), (-9.831, -1.0, -0.6664), (-8.072, 1.0, 0.2293), (-7.052, 0.882, 0.9744), (-11.79, -1.0, -2.51), (-11.78, -0.5267, -2.981), (-9.921, -5.684e-14, -2.427), (-8.68, 0.5267, -2.058), (-8.062, 1.0, -1.401), (-9.803, -0.4801, -0.1257), (-8.651, -0.3633, 0.4607), (-11.81, -1.0, -1.249), (-7.567, 1.0, 0.8636), (-7.428, 0.7842, 0.8935), (-12.59, -0.5267, -3.27), (-11.78, -7.105e-14, -2.981), (-9.921, 0.5267, -2.427), (-8.674, 1.0, -1.583), (-11.82, -0.4801, -0.7188), (-9.803, -0.4045, -0.1257), (-12.59, -1.0, -1.315), (-12.59, -1.0, -2.795), (-7.848, 0.7123, 0.803), (-8.074, 0.6134, 0.6196), (-8.658, 1.0, -0.06942), (-12.59, -7.105e-14, -3.27), (-11.78, 0.5267, -2.981), (-9.897, 1.0, -1.946), (-12.59, -0.4801, -0.784), (-11.82, -0.4045, -0.7188), (-8.878, 3.494e-08, 0.3451), (-9.803, -5.684e-14, -0.1257), (-13.56, -1.0, -1.05), (-13.59, -1.0, -3.167), (-7.808, 0.7169, 0.8116), (-8.651, 0.4801, 0.4607), (-8.578, 0.4801, 0.4979), (-8.364, 0.5618, 0.5239), (-7.525, 0.7497, 0.8725), (-7.525, 0.727, 0.8725), (-9.831, 1.0, -0.6664), (-13.6, -0.5267, -3.644), (-12.59, 0.5267, -3.27), (-13.6, -7.105e-14, -3.644), (-11.79, 1.0, -2.51), (-13.55, -0.4801, -0.5215), (-12.59, -0.4045, -0.784), (-11.82, -7.105e-14, -0.7188), (-8.651, 0.3633, 0.4607), (-9.803, 0.4045, -0.1257), (-14.62, -1.0, -0.8782), (-14.73, -1.0, -3.612), (-9.803, 0.4801, -0.1257), (-11.81, 1.0, -1.249), (-13.6, 0.5267, -3.644), (-14.75, -0.5267, -4.094), (-14.75, -8.527e-14, -4.094), (-14.6, -0.4801, -0.3511), (-13.55, -0.4045, -0.5215), (-12.59, -7.105e-14, -0.784), (-11.82, 0.4045, -0.7188), (-23.27, -1.0, -1.682), (-22.7, -1.0, -5.858), (-11.82, 0.4801, -0.7188), (-12.59, 1.0, -2.795), (-12.59, 1.0, -1.315), (-14.75, 0.5267, -4.094), (-22.63, -0.5267, -6.316), (-22.63, -1.137e-13, -6.316), (-23.34, -0.4801, -1.163), (-14.6, -0.4045, -0.3511), (-13.55, -7.105e-14, -0.5215), (-12.59, 0.4045, -0.784), (-12.59, 0.4801, -0.784), (-13.59, 1.0, -3.167), (-13.56, 1.0, -1.05), (-22.63, 0.5267, -6.316), (-14.73, 1.0, -3.612), (-23.34, -1.279e-13, -1.163), (-23.34, -0.4045, -1.163), (-14.6, -8.527e-14, -0.3511), (-13.55, 0.4045, -0.5215), (-13.55, 0.4801, -0.5215), (-14.62, 1.0, -0.8782), (-22.7, 1.0, -5.858), (-14.6, 0.4045, -0.3511), (-23.27, 1.0, -1.682), (-14.6, 0.4801, -0.3511), (-23.34, 0.4045, -1.163), (-23.34, 0.4801, -1.163), (-7.525, 0.5618, 0.5239), (-7.525, -0.5618, 0.5239), (-6.376, -0.7497, 0.8725), (-6.376, 0.7497, 0.8725), (-6.376, 0.5618, 0.5239), (-6.376, -0.5618, 0.5239), (-6.376, 2.98e-07, 0.3663), (-7.525, 2.98e-07, 0.3663), (3.423, -0.5979, 1.0), (6.601, -0.5979, 1.0), (1.0, -0.5979, 1.0), (-0.9573, -0.5979, 1.0), (-1.076, -0.5979, 0.6987), (9.293, -0.5088, 1.0), (-4.658, -0.5979, 0.6987), (-4.799, -0.5979, 1.0), (1.0, 0.508, 1.0), (-0.9573, 0.508, 1.0), (6.601, 0.508, 1.0), (3.423, 0.508, 1.0), (-1.076, 0.508, 0.9667), (9.293, 0.4323, 1.0), (-4.658, 0.508, 0.9667), (-4.799, 0.508, 1.0), (-1.076, -1.421e-14, -1.128), (-4.658, -2.842e-14, -1.128), (-1.076, -0.5979, -1.128), (-4.658, -0.5979, -1.128), (-1.076, 0.508, -0.8602), (-4.658, 0.508, -0.8602), (-0.9573, 0.3206, 1.0), (3.423, 0.3206, 1.0), (-1.076, 0.3206, 0.8679), (-4.658, 0.3206, 0.8679), (-4.799, 0.3206, 1.0), (1.0, 0.3206, 1.0), (6.601, 0.3206, 1.0), (9.293, 0.2728, 1.0), (-1.076, 0.3206, -0.959), (-4.658, 0.3206, -0.959), (6.601, -0.3096, 1.0), (-0.9573, -0.3096, 1.0), (9.293, -0.2635, 1.0), (3.423, -0.3096, 1.0), (1.0, -0.3096, 1.0), (-1.076, -0.3096, 0.6987), (-4.658, -0.3096, 0.6987), (-4.799, -0.3096, 1.0), (-1.076, -0.3096, -1.128), (-4.658, -0.3096, -1.128), (-0.9573, 0.2959, 0.9349), (3.423, 0.2479, 1.0), (-1.076, 0.2479, 0.8295), (-4.658, 0.2479, 0.8295), (-4.799, 0.2479, 1.0), (-1.076, 0.2479, -0.9974), (-4.658, 0.2479, -0.9974), (1.0, 0.2959, 0.9349), (6.601, 0.248, 1.0), (9.293, 0.211, 1.0), (6.601, -0.2133, 1.0), (-0.9573, -0.2613, 0.9106), (9.293, -0.1815, 1.0), (3.423, -0.2133, 1.0), (1.0, -0.2613, 0.9106), (-1.076, -0.2133, 0.6987), (-4.658, -0.2133, 0.6987), (-4.799, -0.2133, 1.0), (-1.076, -0.2133, -1.128), (-4.658, -0.2133, -1.128)], [], [(1, 3, 0), (4, 3, 5), (7, 0, 6), (8, 2, 1), (2, 10, 3), (11, 12, 4), (6, 4, 12), (15, 6, 14), (16, 1, 7), (9, 8, 17), (14, 12, 19), (21, 7, 15), (13, 23, 18), (243, 11, 18), (14, 27, 20), (17, 28, 29), (23, 242, 241), (243, 23, 241), (24, 32, 33), (34, 250, 249), (26, 298, 294), (20, 37, 38), (242, 29, 246), (41, 22, 40), (28, 295, 275), (251, 43, 252), (252, 34, 249), (33, 45, 24), (33, 46, 47), (34, 49, 35), (250, 65, 253), (247, 282, 279), (37, 45, 51), (52, 37, 51), (40, 38, 52), (251, 53, 42), (54, 41, 40), (42, 57, 43), (43, 48, 34), (47, 44, 33), (45, 60, 59), (46, 62, 47), (97, 84, 49), (64, 35, 49), (50, 289, 286), (50, 300, 299), (51, 59, 68), (51, 69, 52), (69, 40, 52), (292, 55, 73), (42, 70, 56), (72, 54, 71), (90, 120, 91), (57, 76, 48), (62, 58, 47), (44, 78, 60), (60, 80, 59), (62, 81, 82), (84, 64, 49), (86, 65, 64), (66, 256, 255), (280, 102, 248), (59, 88, 68), (88, 69, 68), (71, 69, 89), (56, 73, 90), (90, 72, 71), (92, 76, 75), (82, 77, 62), (58, 94, 78), (78, 79, 60), (80, 85, 84), (81, 96, 82), (63, 98, 83), (85, 86, 64), (100, 66, 86), (103, 80, 84), (103, 89, 88), (104, 71, 89), (106, 91, 105), (93, 108, 107), (77, 109, 94), (94, 95, 78), (79, 99, 85), (83, 113, 97), (98, 106, 105), (99, 100, 86), (116, 101, 100), (117, 103, 118), (105, 120, 121), (122, 107, 108), (109, 107, 124), (109, 110, 94), (95, 115, 99), (126, 139, 112), (96, 128, 127), (108, 129, 122), (97, 130, 114), (98, 121, 113), (115, 132, 100), (133, 117, 130), (121, 119, 133), (134, 123, 122), (107, 136, 124), (109, 137, 125), (110, 131, 115), (96, 141, 129), (128, 112, 140), (122, 144, 134), (113, 133, 130), (145, 132, 131), (147, 135, 134), (123, 149, 136), (124, 150, 137), (151, 125, 137), (129, 152, 144), (142, 153, 143), (134, 154, 147), (155, 181, 156), (148, 164, 157), (135, 158, 149), (149, 150, 136), (137, 160, 151), (144, 161, 154), (143, 162, 152), (147, 163, 164), (165, 145, 166), (151, 167, 145), (158, 157, 168), (158, 159, 149), (150, 170, 160), (154, 171, 163), (162, 161, 152), (173, 162, 153), (164, 175, 176), (177, 155, 165), (178, 180, 167), (160, 183, 167), (157, 176, 184), (158, 185, 169), (168, 184, 186), (159, 187, 170), (175, 171, 188), (172, 171, 161), (174, 172, 162), (192, 173, 191), (176, 193, 194), (195, 167, 183), (170, 196, 183), (168, 197, 185), (169, 207, 187), (184, 199, 186), (193, 188, 200), (189, 188, 171), (190, 189, 172), (203, 174, 192), (178, 192, 191), (194, 184, 176), (194, 204, 205), (206, 183, 196), (187, 208, 196), (199, 197, 186), (185, 217, 207), (198, 211, 199), (193, 212, 204), (201, 200, 188), (202, 201, 189), (215, 190, 203), (206, 192, 195), (198, 205, 210), (216, 196, 208), (207, 218, 208), (211, 209, 199), (197, 220, 217), (211, 205, 204), (213, 212, 200), (214, 213, 201), (224, 202, 215), (216, 203, 206), (218, 216, 208), (217, 226, 218), (221, 231, 229), (227, 209, 219), (223, 222, 213), (228, 214, 224), (225, 215, 216), (226, 225, 218), (220, 229, 226), (231, 223, 228), (230, 224, 225), (232, 226, 229), (232, 228, 230), (165, 166, 233), (128, 140, 234), (179, 178, 191), (139, 238, 234), (233, 236, 181), (237, 240, 239), (239, 234, 238), (247, 61, 46), (245, 46, 32), (273, 246, 275), (244, 32, 11), (277, 241, 276), (241, 273, 276), (274, 243, 277), (255, 267, 266), (66, 253, 65), (269, 254, 251), (263, 253, 265), (268, 252, 249), (264, 251, 252), (268, 250, 263), (257, 302, 301), (288, 258, 257), (36, 301, 298), (255, 261, 253), (265, 261, 271), (247, 259, 260), (285, 271, 288), (261, 272, 271), (268, 283, 290), (291, 264, 284), (290, 264, 268), (283, 265, 285), (291, 270, 269), (266, 287, 286), (266, 262, 255), (278, 259, 245), (281, 260, 259), (294, 277, 297), (276, 293, 296), (277, 296, 297), (293, 275, 295), (279, 248, 247), (279, 302, 299), (274, 245, 244), (286, 67, 50), (31, 292, 291), (26, 285, 36), (30, 290, 25), (31, 284, 30), (290, 26, 25), (36, 288, 257), (272, 288, 271), (286, 272, 266), (299, 258, 50), (31, 295, 39), (297, 30, 25), (296, 31, 30), (26, 297, 25), (298, 281, 278), (301, 282, 281), (299, 280, 279), (294, 278, 274), (1, 2, 3), (4, 0, 3), (7, 1, 0), (8, 9, 2), (5, 3, 13), (2, 9, 10), (10, 13, 3), (24, 37, 19), (37, 27, 19), (13, 18, 5), (5, 18, 11), (24, 19, 12), (4, 5, 11), (24, 12, 11), (6, 0, 4), (15, 7, 6), (16, 8, 1), (21, 20, 38), (17, 23, 9), (23, 10, 9), (21, 38, 22), (16, 21, 22), (22, 17, 8), (8, 16, 22), (14, 6, 12), (21, 16, 7), (13, 10, 23), (243, 244, 11), (21, 15, 20), (14, 19, 27), (20, 15, 14), (17, 22, 28), (23, 17, 242), (243, 18, 23), (24, 11, 32), (34, 35, 250), (26, 36, 298), (20, 27, 37), (242, 17, 29), (41, 28, 22), (246, 29, 28), (28, 41, 55), (55, 39, 295), (275, 246, 28), (55, 295, 28), (251, 42, 43), (252, 43, 34), (33, 44, 45), (33, 32, 46), (34, 48, 49), (250, 35, 65), (247, 260, 282), (37, 24, 45), (52, 38, 37), (40, 22, 38), (251, 254, 53), (54, 55, 41), (42, 56, 57), (43, 57, 48), (47, 58, 44), (45, 44, 60), (46, 61, 62), (114, 118, 103), (49, 48, 63), (48, 76, 63), (114, 103, 84), (97, 114, 84), (49, 63, 83), (83, 97, 49), (64, 65, 35), (50, 258, 289), (50, 67, 300), (51, 45, 59), (51, 68, 69), (69, 54, 40), (70, 53, 73), (270, 292, 73), (73, 53, 254), (292, 39, 55), (73, 254, 270), (55, 72, 73), (42, 53, 70), (72, 55, 54), (90, 104, 119), (104, 117, 119), (75, 57, 74), (74, 57, 56), (56, 90, 91), (90, 119, 120), (91, 74, 56), (57, 75, 76), (62, 77, 58), (44, 58, 78), (60, 79, 80), (62, 61, 81), (84, 85, 64), (86, 66, 65), (66, 101, 256), (61, 248, 87), (300, 67, 102), (248, 102, 87), (111, 81, 87), (300, 102, 280), (87, 81, 61), (59, 80, 88), (88, 89, 69), (71, 54, 69), (56, 70, 73), (90, 73, 72), (74, 106, 75), (92, 63, 76), (75, 106, 92), (82, 93, 77), (58, 77, 94), (78, 95, 79), (80, 79, 85), (108, 82, 96), (81, 112, 96), (63, 92, 98), (85, 99, 86), (100, 101, 66), (103, 88, 80), (103, 104, 89), (104, 90, 71), (106, 74, 91), (93, 82, 108), (77, 93, 109), (94, 110, 95), (79, 95, 99), (83, 98, 113), (98, 92, 106), (99, 115, 100), (132, 146, 116), (116, 102, 256), (287, 267, 102), (102, 67, 287), (100, 132, 116), (256, 101, 116), (102, 267, 256), (117, 104, 103), (105, 91, 120), (122, 123, 107), (109, 93, 107), (109, 125, 110), (95, 110, 115), (81, 111, 126), (126, 138, 139), (139, 140, 112), (112, 81, 126), (96, 112, 128), (108, 96, 129), (97, 113, 130), (98, 105, 121), (115, 131, 132), (114, 130, 118), (133, 119, 117), (117, 118, 130), (121, 120, 119), (134, 135, 123), (107, 123, 136), (109, 124, 137), (110, 125, 131), (143, 129, 141), (96, 127, 141), (141, 142, 143), (122, 129, 144), (113, 121, 133), (131, 151, 145), (145, 155, 132), (147, 148, 135), (123, 135, 149), (124, 136, 150), (151, 131, 125), (129, 143, 152), (134, 144, 154), (146, 132, 156), (155, 177, 181), (181, 182, 156), (156, 132, 155), (148, 147, 164), (135, 148, 158), (149, 159, 150), (137, 150, 160), (144, 152, 161), (143, 153, 162), (147, 154, 163), (165, 155, 145), (151, 160, 167), (158, 148, 157), (158, 169, 159), (150, 159, 170), (154, 161, 171), (162, 172, 161), (173, 174, 162), (164, 163, 175), (145, 167, 180), (178, 179, 180), (180, 166, 145), (160, 170, 183), (157, 164, 176), (158, 168, 185), (168, 157, 184), (159, 169, 187), (175, 163, 171), (172, 189, 171), (174, 190, 172), (192, 174, 173), (176, 175, 193), (195, 178, 167), (170, 187, 196), (168, 186, 197), (169, 185, 207), (184, 198, 199), (193, 175, 188), (189, 201, 188), (190, 202, 189), (203, 190, 174), (178, 195, 192), (194, 198, 184), (194, 193, 204), (206, 195, 183), (187, 207, 208), (199, 209, 197), (185, 197, 217), (198, 210, 211), (193, 200, 212), (201, 213, 200), (202, 214, 201), (215, 202, 190), (206, 203, 192), (198, 194, 205), (216, 206, 196), (207, 217, 218), (211, 219, 209), (197, 209, 220), (212, 222, 204), (221, 211, 204), (210, 205, 211), (204, 222, 221), (213, 222, 212), (214, 223, 213), (224, 214, 202), (216, 215, 203), (218, 225, 216), (217, 220, 226), (227, 219, 211), (211, 221, 229), (231, 232, 229), (229, 227, 211), (227, 220, 209), (223, 221, 222), (228, 223, 214), (225, 224, 215), (226, 230, 225), (220, 227, 229), (231, 221, 223), (230, 228, 224), (232, 230, 226), (232, 231, 228), (233, 181, 177), (177, 165, 233), (166, 180, 233), (234, 141, 127), (127, 128, 234), (140, 139, 234), (139, 235, 238), (233, 237, 236), (237, 233, 240), (239, 240, 234), (247, 248, 61), (245, 247, 46), (273, 242, 246), (244, 245, 32), (277, 243, 241), (241, 242, 273), (274, 244, 243), (255, 256, 267), (66, 255, 253), (269, 270, 254), (263, 250, 253), (268, 264, 252), (264, 269, 251), (268, 249, 250), (257, 258, 302), (288, 289, 258), (36, 257, 301), (255, 262, 261), (265, 253, 261), (247, 245, 259), (285, 265, 271), (261, 262, 272), (268, 263, 283), (291, 269, 264), (290, 284, 264), (283, 263, 265), (291, 292, 270), (266, 267, 287), (266, 272, 262), (278, 281, 259), (281, 282, 260), (294, 274, 277), (276, 273, 293), (277, 276, 296), (293, 273, 275), (279, 280, 248), (279, 282, 302), (274, 278, 245), (286, 287, 67), (31, 39, 292), (26, 283, 285), (30, 284, 290), (31, 291, 284), (290, 283, 26), (36, 285, 288), (272, 289, 288), (286, 289, 272), (299, 302, 258), (31, 293, 295), (297, 296, 30), (296, 293, 31), (26, 294, 297), (298, 301, 281), (301, 302, 282), (299, 300, 280), (294, 298, 278)])
me_cube.materials.append(mat_material)
me_cube.use_remesh_preserve_volume = False
me_cube.use_remesh_preserve_attributes = False
me_cube.use_mirror_vertex_groups = False
me_cube.update()

# ---- objects
ob_cylinder_012 = bpy.data.objects.new('Cylinder.012', me_cylinder_014)
ob_cube_028 = bpy.data.objects.new('Cube.028', me_cube_038)
ob_cube_022 = bpy.data.objects.new('Cube.022', me_cube_037)
ob_cube_027 = bpy.data.objects.new('Cube.027', me_cube_036)
ob_icosphere = bpy.data.objects.new('Icosphere', me_icosphere)
ob_cylinder_011 = bpy.data.objects.new('Cylinder.011', me_cylinder_012)
ob_cylinder_010 = bpy.data.objects.new('Cylinder.010', me_cylinder_011)
ob_cube_026 = bpy.data.objects.new('Cube.026', me_cube_035)
ob_cube_025 = bpy.data.objects.new('Cube.025', me_cube_033)
ob_cube_024 = bpy.data.objects.new('Cube.024', me_cube_032)
ob_cylinder_009 = bpy.data.objects.new('Cylinder.009', me_cylinder_010)
ob_cylinder_008 = bpy.data.objects.new('Cylinder.008', me_cylinder_009)
ob_cube_023 = bpy.data.objects.new('Cube.023', me_cube_031)
ob_cube_021 = bpy.data.objects.new('Cube.021', me_cube_029)
ob_cube_020 = bpy.data.objects.new('Cube.020', me_cube_028)
ob_cube_019 = bpy.data.objects.new('Cube.019', me_cube_027)
ob_cube_018 = bpy.data.objects.new('Cube.018', me_cube_026)
ob_cylinder_007 = bpy.data.objects.new('Cylinder.007', me_cylinder_008)
ob_cube_017 = bpy.data.objects.new('Cube.017', me_cube_025)
ob_cylinder_006 = bpy.data.objects.new('Cylinder.006', me_cylinder_007)
ob_cube_016 = bpy.data.objects.new('Cube.016', me_cube_024)
ob_cube_015 = bpy.data.objects.new('Cube.015', me_cube_023)
ob_cube_014 = bpy.data.objects.new('Cube.014', me_cube_022)
ob_cube_007 = bpy.data.objects.new('Cube.007', me_cube_021)
ob_cube_006 = bpy.data.objects.new('Cube.006', me_cube_020)
ob_cube_002 = bpy.data.objects.new('Cube.002', me_cube_019)
ob_cube_001 = bpy.data.objects.new('Cube.001', me_cube_018)
ob_cylinder_005 = bpy.data.objects.new('Cylinder.005', me_cylinder_006)
ob_cylinder_004 = bpy.data.objects.new('Cylinder.004', me_cylinder_005)
ob_cube_013 = bpy.data.objects.new('Cube.013', me_cube_016)
ob_cube_012 = bpy.data.objects.new('Cube.012', me_cube_015)
ob_cylinder_003 = bpy.data.objects.new('Cylinder.003', me_cylinder_003)
ob_cube_011 = bpy.data.objects.new('Cube.011', me_cube_014)
ob_cube_010 = bpy.data.objects.new('Cube.010', me_cube_013)
ob_cube_009 = bpy.data.objects.new('Cube.009', me_cube_012)
ob_cube_008 = bpy.data.objects.new('Cube.008', me_cube_011)
ob_cylinder_002 = bpy.data.objects.new('Cylinder.002', me_cylinder_002)
ob_cube_005 = bpy.data.objects.new('Cube.005', me_cube_008)
ob_cylinder_001 = bpy.data.objects.new('Cylinder.001', me_cylinder_001)
ob_cube_004 = bpy.data.objects.new('Cube.004', me_cube_006)
ob_cube_003 = bpy.data.objects.new('Cube.003', me_cube_004)
ob_cylinder = bpy.data.objects.new('Cylinder', me_cylinder)
ob_cube = bpy.data.objects.new('Cube', me_cube)
ob_lamp = bpy.data.objects.new('Lamp', light_lamp)
ob_camera = bpy.data.objects.new('Camera', cam_camera)

# ---- transforms, parenting, visibility, modifiers, constraints
ob_cylinder_012.location = (-2.314, -3.74e-08, 0.2665)
ob_cylinder_012.scale = (0.01913, 0.01913, 0.01913)
ob_cylinder_012.lineart.crease_threshold = 0.0
ob_cube_028.location = (-2.377, -3.685e-08, 0.2619)
ob_cube_028.rotation_euler = (4.149e-09, -0.2454, -3.365e-08)
ob_cube_028.scale = (0.01342, 0.02115, 0.01342)
ob_cube_028.lineart.crease_threshold = 0.0
ob_cube_022.location = (-0.9095, -2.906e-08, 0.2163)
ob_cube_022.scale = (0.1647, 0.1265, 0.1647)
ob_cube_022.lock_rotations_4d = False
ob_cube_022.empty_display_type = 'ARROWS'
ob_cube_022.lineart.crease_threshold = 0.0
ob_cube_027.location = (-1.523, -0.08856, 0.3804)
ob_cube_027.scale = (0.03655, 0.03655, 0.03655)
ob_cube_027.lineart.crease_threshold = 0.0
ob_icosphere.location = (-1.561, -0.3648, 0.374)
ob_icosphere.scale = (0.08669, 0.08669, 0.08669)
ob_icosphere.lineart.crease_threshold = 0.0
ob_cylinder_011.location = (-1.561, -0.1116, 0.3761)
ob_cylinder_011.rotation_euler = (-1.571, -0.0, 0.0)
ob_cylinder_011.scale = (0.04064, 0.04064, 0.04064)
ob_cylinder_011.lineart.crease_threshold = 0.0
ob_cylinder_010.location = (-1.192, -5.35e-09, 0.3737)
ob_cylinder_010.rotation_euler = (-1.344e-07, 1.571, 0.0)
ob_cylinder_010.scale = (0.07302, 0.07302, 0.01563)
ob_cylinder_010.lineart.crease_threshold = 0.0
ob_cube_026.location = (-1.192, -0.05356, 0.3737)
ob_cube_026.scale = (0.058, 0.058, 0.058)
ob_cube_026.lineart.crease_threshold = 0.0
ob_cube_025.location = (-2.116, 5.347e-09, 0.3067)
ob_cube_025.scale = (0.03216, 0.01922, 0.03216)
ob_cube_025.lineart.crease_threshold = 0.0
ob_cube_024.location = (-2.134, -2.132e-08, 0.4503)
ob_cube_024.scale = (0.04692, 0.04696, 0.04692)
ob_cube_024.lineart.crease_threshold = 0.0
ob_cylinder_009.location = (-2.311, -5.35e-09, 0.3737)
ob_cylinder_009.rotation_euler = (-1.344e-07, 1.571, 0.0)
ob_cylinder_009.scale = (0.08938, 0.08938, 0.08938)
ob_cylinder_009.lineart.crease_threshold = 0.0
ob_cylinder_008.location = (-1.192, -5.35e-09, 0.3737)
ob_cylinder_008.rotation_euler = (-0.0, 1.571, 0.0)
ob_cylinder_008.scale = (0.06707, 0.06707, 0.06707)
ob_cylinder_008.lineart.crease_threshold = 0.0
ob_cube_023.location = (-1.99, -5.479e-08, 0.4276)
ob_cube_023.scale = (0.06439, 0.1174, 0.06439)
ob_cube_023.lineart.crease_threshold = 0.0
_m = ob_cube_023.modifiers.new('Mirror', 'MIRROR')
_m.use_axis = (False, True, False)
_m.use_clip = True
ob_cube_021.location = (-0.09112, -6.252e-08, 0.5123)
ob_cube_021.rotation_euler = (8.339e-11, 3.177, -4.734e-09)
ob_cube_021.scale = (-0.01647, 0.0931, -0.01647)
ob_cube_021.lineart.crease_threshold = 0.0
ob_cube_020.location = (-0.2337, -6.986e-08, 0.5221)
ob_cube_020.scale = (0.01654, 0.0672, 0.01654)
ob_cube_020.lineart.crease_threshold = 0.0
_m = ob_cube_020.modifiers.new('Mirror', 'MIRROR')
_m.use_axis = (False, True, False)
_m.use_clip = True
ob_cube_019.location = (-0.088, -6.115e-08, 0.5129)
ob_cube_019.scale = (0.02576, 0.07828, 0.02576)
ob_cube_019.lineart.crease_threshold = 0.0
ob_cube_018.location = (-0.2094, -6.341e-08, 0.5179)
ob_cube_018.scale = (0.01417, 0.04841, 0.01417)
ob_cube_018.lineart.crease_threshold = 0.0
ob_cylinder_007.location = (0.3285, -5.7e-08, 0.4974)
ob_cylinder_007.rotation_euler = (1.571, -0.0, 0.0)
ob_cylinder_007.scale = (0.01443, 0.01443, 0.0761)
ob_cylinder_007.lineart.crease_threshold = 0.0
ob_cube_017.location = (-0.1537, -1.668e-08, 0.4443)
ob_cube_017.scale = (0.04027, 0.07062, 0.04027)
ob_cube_017.lineart.crease_threshold = 0.0
_m = ob_cube_017.modifiers.new('Mirror', 'MIRROR')
_m.use_axis = (False, True, False)
_m.use_clip = True
ob_cylinder_006.location = (-0.979, -5.35e-09, 0.3737)
ob_cylinder_006.rotation_euler = (-1.344e-07, 1.571, 0.0)
ob_cylinder_006.scale = (0.122, 0.122, 0.122)
ob_cylinder_006.lineart.crease_threshold = 0.0
ob_cube_016.location = (0.5385, -5.332e-08, 0.4472)
ob_cube_016.scale = (0.03523, 0.03523, 0.03523)
ob_cube_016.lineart.crease_threshold = 0.0
ob_cube_015.location = (0.5385, -5.332e-08, 0.4472)
ob_cube_015.scale = (0.03643, 0.03643, 0.03643)
ob_cube_015.lineart.crease_threshold = 0.0
ob_cube_014.location = (-4.75, -3.483e-09, -0.01523)
ob_cube_014.scale = (0.02576, 0.1112, 0.02576)
ob_cube_014.lineart.crease_threshold = 0.0
ob_cube_007.location = (3.258, -2.456e-08, 0.3079)
ob_cube_007.scale = (0.0288, 0.1026, 0.03536)
ob_cube_007.lineart.crease_threshold = 0.0
ob_cube_006.location = (0.7316, -7.087e-08, 0.4188)
ob_cube_006.scale = (0.0596, 0.08512, 0.0596)
ob_cube_006.lineart.crease_threshold = 0.0
ob_cube_002.location = (0.6497, -2.456e-08, 0.3079)
ob_cube_002.scale = (0.0288, 0.1026, 0.03536)
ob_cube_002.lineart.crease_threshold = 0.0
ob_cube_001.location = (0.7501, -3.864e-08, 0.3068)
ob_cube_001.scale = (0.07174, 0.08918, 0.07174)
ob_cube_001.lineart.crease_threshold = 0.0
_m = ob_cube_001.modifiers.new('Mirror', 'MIRROR')
_m.use_axis = (False, True, False)
_m.use_clip = True
ob_cylinder_005.location = (3.958, -2.867e-08, 0.2315)
ob_cylinder_005.rotation_euler = (-1.344e-07, 1.571, 0.0)
ob_cylinder_005.scale = (0.01911, 0.01911, 0.01911)
ob_cylinder_005.lineart.crease_threshold = 0.0
ob_cylinder_004.location = (3.958, -2.867e-08, 0.2315)
ob_cylinder_004.rotation_euler = (-1.344e-07, 1.571, 0.0)
ob_cylinder_004.scale = (0.01911, 0.01911, 0.01911)
ob_cylinder_004.lineart.crease_threshold = 0.0
ob_cube_013.location = (3.187, -0.0831, 0.2898)
ob_cube_013.scale = (0.01991, 0.01675, 0.01991)
ob_cube_013.lineart.crease_threshold = 0.0
ob_cube_012.location = (4.456, -7.022e-08, 0.5235)
ob_cube_012.scale = (0.0123, 0.006957, 0.0123)
ob_cube_012.lineart.crease_threshold = 0.0
ob_cylinder_003.location = (4.473, -8.272e-08, 0.5612)
ob_cylinder_003.rotation_euler = (-1.344e-07, -1.571, 0.0)
ob_cylinder_003.scale = (0.06902, 0.06902, 0.04431)
ob_cylinder_003.lineart.crease_threshold = 0.0
ob_cube_011.location = (4.469, -6.038e-08, 0.4664)
ob_cube_011.scale = (0.03702, 0.04269, 0.03702)
ob_cube_011.lineart.crease_threshold = 0.0
ob_cube_010.location = (3.805, -6.026e-08, 0.4355)
ob_cube_010.scale = (0.03188, 0.07619, 0.03188)
ob_cube_010.lineart.crease_threshold = 0.0
ob_cube_009.location = (3.949, -4.776e-08, 0.3021)
ob_cube_009.scale = (0.06654, 0.05502, 0.06654)
ob_cube_009.lineart.crease_threshold = 0.0
ob_cube_008.location = (0.5918, -0.0831, 0.2777)
ob_cube_008.scale = (0.01991, 0.01675, 0.01991)
ob_cube_008.lineart.crease_threshold = 0.0
ob_cylinder_002.location = (-0.8509, -1.047e-07, 0.2409)
ob_cylinder_002.rotation_euler = (1.571, -0.0, 0.0)
ob_cylinder_002.scale = (0.04655, 0.04655, 0.1168)
ob_cylinder_002.lineart.crease_threshold = 0.0
ob_cube_005.location = (-2.049, 7.532e-09, -0.06276)
ob_cube_005.scale = (0.01854, 0.01854, 0.01854)
ob_cube_005.lineart.crease_threshold = 0.0
ob_cylinder_001.location = (-1.026, 8.371e-09, -0.04878)
ob_cylinder_001.rotation_euler = (1.571, -0.0, 0.0)
ob_cylinder_001.scale = (0.02505, 0.02505, 0.0571)
ob_cylinder_001.lineart.crease_threshold = 0.0
ob_cube_004.location = (-2.103, 3.381e-08, -0.3019)
ob_cube_004.scale = (0.01217, 0.04341, 0.01217)
ob_cube_004.lineart.crease_threshold = 0.0
ob_cube_003.location = (-1.642, -1.36e-08, -0.1464)
ob_cube_003.scale = (0.1389, 0.06124, 0.1389)
ob_cube_003.lineart.crease_threshold = 0.0
ob_cylinder.location = (4.661, -5.328e-08, 0.3824)
ob_cylinder.rotation_euler = (1.571, -1.047, -1.571)
ob_cylinder.scale = (0.05595, 0.05595, 0.05595)
ob_cylinder.lineart.crease_threshold = 0.0
ob_cube.location = (-0.9095, -2.906e-08, 0.2163)
ob_cube.scale = (0.1647, 0.1265, 0.1647)
ob_cube.lock_rotations_4d = False
ob_cube.empty_display_type = 'ARROWS'
ob_cube.lineart.crease_threshold = 0.0
ob_lamp.location = (-0.9195, -12.31, 4.729)
ob_lamp.rotation_euler = (0.9317, -0.9694, 0.5502)
ob_lamp.lock_rotations_4d = False
ob_lamp.empty_display_type = 'ARROWS'
ob_lamp.color = (0.0, 0.0, 0.0, 0.0)
ob_lamp.lineart.crease_threshold = 0.0
ob_camera.location = (5.368, -10.17, -0.1092)
ob_camera.rotation_euler = (1.575, 0.2078, 0.4331)
ob_camera.lock_rotations_4d = False
ob_camera.empty_display_type = 'ARROWS'
ob_camera.color = (0.0, 0.0, 0.0, 0.0)
ob_camera.display_type = 'WIRE'
ob_camera.lineart.crease_threshold = 0.0

# ---- collection membership
col_collection_1.objects.link(ob_cylinder_012)
col_collection_1.objects.link(ob_cube_028)
col_collection_1.objects.link(ob_cube_022)
col_collection_1.objects.link(ob_cube_027)
col_collection_1.objects.link(ob_icosphere)
col_collection_1.objects.link(ob_cylinder_011)
col_collection_1.objects.link(ob_cylinder_010)
col_collection_1.objects.link(ob_cube_026)
col_collection_1.objects.link(ob_cube_025)
col_collection_1.objects.link(ob_cube_024)
col_collection_1.objects.link(ob_cylinder_009)
col_collection_1.objects.link(ob_cylinder_008)
col_collection_1.objects.link(ob_cube_023)
col_collection_1.objects.link(ob_cube_021)
col_collection_1.objects.link(ob_cube_020)
col_collection_1.objects.link(ob_cube_019)
col_collection_1.objects.link(ob_cube_018)
col_collection_1.objects.link(ob_cylinder_007)
col_collection_1.objects.link(ob_cube_017)
col_collection_1.objects.link(ob_cylinder_006)
col_collection_1.objects.link(ob_cube_016)
col_collection_1.objects.link(ob_cube_015)
col_collection_1.objects.link(ob_cube_014)
col_collection_1.objects.link(ob_cube_007)
col_collection_1.objects.link(ob_cube_006)
col_collection_1.objects.link(ob_cube_002)
col_collection_1.objects.link(ob_cube_001)
col_collection_1.objects.link(ob_cylinder_005)
col_collection_1.objects.link(ob_cylinder_004)
col_collection_1.objects.link(ob_cube_013)
col_collection_1.objects.link(ob_cube_012)
col_collection_1.objects.link(ob_cylinder_003)
col_collection_1.objects.link(ob_cube_011)
col_collection_1.objects.link(ob_cube_010)
col_collection_1.objects.link(ob_cube_009)
col_collection_1.objects.link(ob_cube_008)
col_collection_1.objects.link(ob_cylinder_002)
col_collection_1.objects.link(ob_cube_005)
col_collection_1.objects.link(ob_cylinder_001)
col_collection_1.objects.link(ob_cube_004)
col_collection_1.objects.link(ob_cube_003)
col_collection_1.objects.link(ob_cylinder)
col_collection_1.objects.link(ob_cube)
col_collection_1.objects.link(ob_lamp)
col_collection_1.objects.link(ob_camera)

# ---- scene / render settings (as saved in the file)
scene.camera = ob_camera
scene.frame_start = 1; scene.frame_end = 250; scene.frame_set(1)
scene.render.engine = 'CYCLES'
scene.render.dither_intensity = 0.0
scene.cycles.use_denoising = False
scene.cycles.samples = 500
scene.cycles.sampling_pattern = 'TABULATED_SOBOL'
scene.cycles.use_adaptive_sampling = False
scene.cycles.use_light_tree = False
scene.cycles.blur_glossy = 0.0
scene.cycles.sample_clamp_indirect = 0.0
scene.view_settings.view_transform = 'Standard'
bpy.context.view_layer.update()
